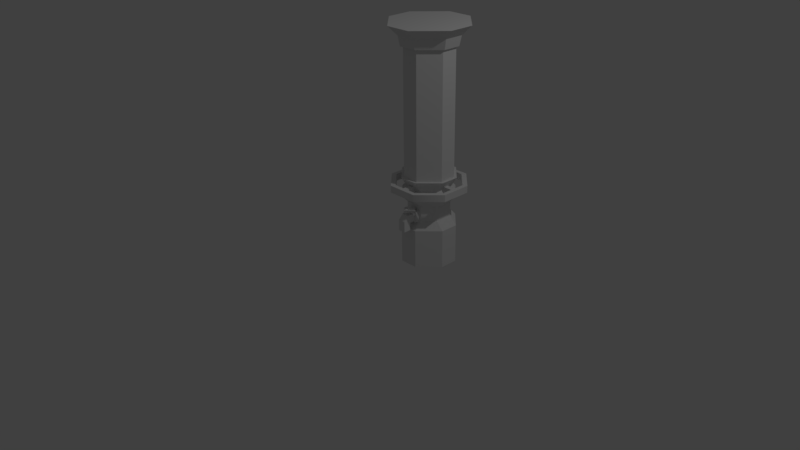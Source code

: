 # Source: tank.blend  (saved by Blender 2.77.0; exported with 4.5.12 LTS)
import bpy
from mathutils import Matrix  # noqa: F401  (used for matrix-valued properties, if any)

bpy.ops.wm.read_factory_settings(use_empty=True)
scene = bpy.context.scene
scene.name = 'Scene'

# ---- collections
col_collection_1 = bpy.data.collections.new('Collection 1'); scene.collection.children.link(col_collection_1)

# ---- materials (node trees are filled in below, after node groups)
mat_tank = bpy.data.materials.new('tank')
mat_tank.alpha_threshold = 0.0
mat_tank.use_transparent_shadow = False
mat_tank.roughness = 0.5

# ---- material node trees

# ---- world
world_world = bpy.data.worlds.new('World'); scene.world = world_world
world_world.color = (0.05088, 0.05088, 0.05088)
world_world.use_sun_shadow = False
world_world.sun_shadow_jitter_overblur = 0.0
world_world.cycles.sampling_method = 'MANUAL'

# ---- cameras
cam_camera = bpy.data.cameras.new('Camera')
cam_camera.clip_end = 100.0
cam_camera.lens = 35.0
cam_camera.sensor_width = 32.0
cam_camera.sensor_height = 18.0
cam_camera.ortho_scale = 7.314
cam_camera.dof.focus_distance = 0.0
cam_camera.dof.aperture_fstop = 128.0

# ---- lights
light_lamp = bpy.data.lights.new('Lamp', 'POINT')
light_lamp.transmission_factor = 0.0
light_lamp.cutoff_distance = 30.0
light_lamp.energy = 100.0
light_lamp.shadow_buffer_clip_start = 1.001
light_lamp.shadow_soft_size = 0.1
light_lamp.shadow_maximum_resolution = 0.006
light_lamp.use_absolute_resolution = True

# ---- meshes
me_redtankfaucet = bpy.data.meshes.new('redTankFaucet')
me_redtankfaucet.from_pydata([(0.4926, 0.7419, -0.1245), (0.4926, 0.7419, -0.1745), (0.5426, 0.7419, -0.1745), (0.5426, 0.7419, -0.1245), (0.5026, 0.7865, -0.1345), (0.5326, 0.7865, -0.1345), (0.5326, 0.7865, -0.1645), (0.5026, 0.7865, -0.1645), (0.4926, 0.7419, -0.0745), (0.5426, 0.7419, -0.0745), (0.5426, 0.7665, -0.0745), (0.4926, 0.7665, -0.0745), (0.5926, 0.7419, -0.1245), (0.5926, 0.7419, -0.1745), (0.5926, 0.7665, -0.1745), (0.5926, 0.7665, -0.1245), (0.5426, 0.7419, -0.2245), (0.4926, 0.7419, -0.2245), (0.4926, 0.7665, -0.2245), (0.5426, 0.7665, -0.2245), (0.4426, 0.7419, -0.1745), (0.4426, 0.7419, -0.1245), (0.4426, 0.7665, -0.1245), (0.4426, 0.7665, -0.1745), (0.5426, 0.7665, -0.1245), (0.4926, 0.7665, -0.1245), (0.5426, 0.7665, -0.1745), (0.4926, 0.7665, -0.1745), (0.5326, 0.7665, -0.1345), (0.5026, 0.7665, -0.1345), (0.5326, 0.7665, -0.1645), (0.5026, 0.7665, -0.1645), (0.3818, 2.752, -0.1455), (0.1455, 2.752, -0.3818), (0.3818, 2.752, -0.3818), (0.6182, 2.752, -0.1455), (0.6182, 2.752, -0.3818), (0.8545, 2.752, -0.3818), (0.8545, 2.752, -0.6182), (0.6182, 2.752, -0.6182), (0.3818, 2.752, -0.6182), (0.1455, 2.752, -0.6182), (0.6182, 2.752, -0.8545), (0.3818, 2.752, -0.8545), (0.3725, 2.88, -0.1174), (0.1174, 2.88, -0.3725), (0.8826, 2.88, -0.3725), (0.6275, 2.88, -0.1174), (0.8826, 2.88, -0.6275), (0.1174, 2.88, -0.6275), (0.6275, 2.88, -0.8826), (0.3725, 2.88, -0.8826), (0.3333, 3.0, 0.0001), (-0.0001, 3.0, -0.3333), (1.0, 3.0, -0.3333), (0.6667, 3.0, 0.0001), (1.0, 3.0, -0.6667), (-0.0001, 3.0, -0.6667), (0.6667, 3.0, -1.0), (0.3333, 3.0, -1.0), (0.6667, 3.0, -0.3333), (0.3333, 3.0, -0.3333), (0.3333, 3.0, -0.6667), (0.6667, 3.0, -0.6667), (0.5391, 0.9539, -0.0386), (0.5391, 1.045, -0.0386), (0.4611, 1.045, -0.0384), (0.4611, 0.9539, -0.0384), (0.6947, 0.9539, -0.0388), (0.9612, 0.9539, -0.3053), (0.9612, 1.045, -0.3053), (0.6947, 1.045, -0.0388), (0.9616, 0.9539, -0.5385), (0.9616, 1.045, -0.5385), (0.9614, 1.045, -0.4612), (0.9614, 0.9539, -0.4612), (0.9618, 0.9539, -0.6943), (0.6943, 0.9539, -0.9618), (0.6943, 1.045, -0.9618), (0.9618, 1.045, -0.6943), (0.4609, 0.9539, -0.9615), (0.4609, 1.045, -0.9615), (0.5389, 1.045, -0.9617), (0.5389, 0.9539, -0.9617), (0.3053, 0.9539, -0.9613), (0.0387, 0.9539, -0.6947), (0.0387, 1.045, -0.6947), (0.3053, 1.045, -0.9613), (0.0384, 0.9539, -0.4614), (0.0384, 1.045, -0.4614), (0.0385, 1.045, -0.5387), (0.0385, 0.9539, -0.5387), (0.0383, 0.9539, -0.3056), (0.3056, 0.9539, -0.0383), (0.3056, 1.045, -0.0383), (0.0383, 1.045, -0.3056), (0.0941, 0.9539, -0.3352), (0.3352, 0.9539, -0.0941), (0.0943, 0.9539, -0.5329), (0.0942, 0.9539, -0.4673), (0.3348, 0.9539, -0.9056), (0.0944, 0.9539, -0.6652), (0.5329, 0.9539, -0.9059), (0.4668, 0.9539, -0.9057), (0.906, 0.9539, -0.6647), (0.6647, 0.9539, -0.906), (0.9057, 0.9539, -0.467), (0.9058, 0.9539, -0.5326), (0.6653, 0.9539, -0.0944), (0.9056, 0.9539, -0.3347), (0.4671, 0.9539, -0.0942), (0.5332, 0.9539, -0.0943), (0.3352, 1.045, -0.0941), (0.0941, 1.045, -0.3352), (0.5332, 1.045, -0.0943), (0.4671, 1.045, -0.0942), (0.9056, 1.045, -0.3347), (0.6653, 1.045, -0.0944), (0.9058, 1.045, -0.5326), (0.9057, 1.045, -0.467), (0.6647, 1.045, -0.906), (0.906, 1.045, -0.6647), (0.4668, 1.045, -0.9057), (0.5329, 1.045, -0.9059), (0.0944, 1.045, -0.6652), (0.3348, 1.045, -0.9056), (0.0942, 1.045, -0.4673), (0.0943, 1.045, -0.5329), (0.5331, 0.9539, -0.6249), (0.467, 0.9539, -0.6247), (0.5331, 1.045, -0.6249), (0.467, 1.045, -0.6247), (0.6247, 0.9539, -0.4672), (0.6248, 0.9539, -0.5328), (0.6247, 1.045, -0.4672), (0.6248, 1.045, -0.5328), (0.4669, 0.9539, -0.3752), (0.5331, 0.9539, -0.3753), (0.4669, 1.045, -0.3752), (0.5331, 1.045, -0.3753), (0.3753, 0.9539, -0.5328), (0.3752, 0.9539, -0.4672), (0.3753, 1.045, -0.5328), (0.3752, 1.045, -0.4672), (0.3934, 1.128, -0.1803), (0.3934, 2.77, -0.1803), (0.1803, 2.77, -0.3934), (0.1803, 1.128, -0.3934), (0.8197, 1.128, -0.3934), (0.8197, 2.77, -0.3934), (0.6066, 2.77, -0.1803), (0.6066, 1.128, -0.1803), (0.8197, 1.128, -0.6066), (0.8197, 2.77, -0.6066), (0.1803, 2.77, -0.6066), (0.1803, 1.128, -0.6066), (0.6066, 1.128, -0.8197), (0.6066, 2.77, -0.8197), (0.3934, 1.128, -0.8197), (0.3934, 2.77, -0.8197), (0.1455, 0.0, -0.3818), (0.3818, 0.0, -0.3818), (0.3818, 0.0, -0.1455), (0.6182, 0.0, -0.3818), (0.6182, 0.0, -0.1455), (0.8545, 0.0, -0.3818), (0.1455, 0.0, -0.6182), (0.3818, 0.0, -0.6182), (0.6182, 0.0, -0.6182), (0.8545, 0.0, -0.6182), (0.3818, 0.0, -0.8545), (0.6182, 0.0, -0.8545), (0.6169, 0.7972, -0.2459), (0.3831, 0.7972, -0.2459), (0.3833, 0.607, -0.2463), (0.6167, 0.607, -0.2463), (0.7541, 0.7972, -0.3822), (0.7537, 0.607, -0.3824), (0.7541, 0.7972, -0.6178), (0.7537, 0.607, -0.6176), (0.6169, 0.7972, -0.7541), (0.6167, 0.607, -0.7537), (0.3831, 0.7972, -0.7541), (0.3833, 0.607, -0.7537), (0.2459, 0.7972, -0.6178), (0.2463, 0.607, -0.6176), (0.2459, 0.7972, -0.3822), (0.2463, 0.607, -0.3824), (0.6182, 1.141, -0.1455), (0.3818, 1.141, -0.1455), (0.3831, 0.9936, -0.2433), (0.6169, 0.9936, -0.2433), (0.3818, 0.8954, -0.1455), (0.6182, 0.8954, -0.1455), (0.6182, 0.5001, -0.1455), (0.3818, 0.5001, -0.1455), (0.8545, 1.141, -0.3818), (0.7567, 0.9936, -0.381), (0.8545, 0.8954, -0.3818), (0.8545, 0.5001, -0.3818), (0.8545, 1.141, -0.6182), (0.7567, 0.9936, -0.619), (0.8545, 0.8954, -0.6182), (0.8545, 0.5001, -0.6182), (0.6182, 1.141, -0.8545), (0.6169, 0.9936, -0.7567), (0.6182, 0.8954, -0.8545), (0.6182, 0.5001, -0.8545), (0.3818, 1.141, -0.8545), (0.3831, 0.9936, -0.7567), (0.3818, 0.8954, -0.8545), (0.3818, 0.5001, -0.8545), (0.1455, 1.141, -0.6182), (0.2433, 0.9936, -0.619), (0.1455, 0.8954, -0.6182), (0.1455, 0.5001, -0.6182), (0.1455, 1.141, -0.3818), (0.2433, 0.9936, -0.381), (0.1455, 0.8954, -0.3818), (0.1455, 0.5001, -0.3818), (0.3818, 1.141, -0.3818), (0.6182, 1.141, -0.3818), (0.6182, 1.141, -0.6182), (0.3818, 1.141, -0.6182), (0.47, 0.6093, -0.1884), (0.5662, 0.6093, -0.1884), (0.5662, 0.6093, -0.11), (0.47, 0.6093, -0.11), (0.5373, 0.7605, -0.13), (0.5373, 0.7605, -0.1684), (0.4989, 0.7605, -0.1684), (0.4989, 0.7605, -0.13), (0.47, 0.6496, -0.0146), (0.5662, 0.6496, -0.0146), (0.5662, 0.7105, -0.0739), (0.47, 0.7105, -0.0739), (0.5662, 0.7105, -0.1884), (0.4502, 0.59, -0.1884), (0.4502, 0.7299, -0.1884), (0.4502, 0.7299, -0.2668), (0.4502, 0.59, -0.2668), (0.47, 0.5093, -0.11), (0.5662, 0.5093, -0.11), (0.5662, 0.5093, -0.0146), (0.47, 0.5093, -0.0146), (0.586, 0.59, -0.2668), (0.586, 0.59, -0.1884), (0.586, 0.7299, -0.2668), (0.586, 0.7299, -0.1884), (0.47, 0.7105, -0.1884), (0.5373, 0.7105, -0.1684), (0.5373, 0.7105, -0.13), (0.4989, 0.7105, -0.1684), (0.4989, 0.7105, -0.13)], [], [(0, 1, 2), (2, 3, 0), (4, 5, 6), (6, 7, 4), (8, 9, 10), (10, 11, 8), (12, 13, 14), (14, 15, 12), (16, 17, 18), (18, 19, 16), (20, 21, 22), (22, 23, 20), (0, 3, 9), (9, 8, 0), (3, 24, 10), (10, 9, 3), (24, 25, 11), (11, 10, 24), (25, 0, 8), (8, 11, 25), (3, 2, 13), (13, 12, 3), (2, 26, 14), (14, 13, 2), (26, 24, 15), (15, 14, 26), (24, 3, 12), (12, 15, 24), (2, 1, 17), (17, 16, 2), (1, 27, 18), (18, 17, 1), (27, 26, 19), (19, 18, 27), (26, 2, 16), (16, 19, 26), (1, 0, 21), (21, 20, 1), (0, 25, 22), (22, 21, 0), (25, 27, 23), (23, 22, 25), (27, 1, 20), (20, 23, 27), (25, 24, 28), (28, 29, 25), (24, 26, 30), (30, 28, 24), (26, 27, 31), (31, 30, 26), (27, 25, 29), (29, 31, 27), (29, 28, 5), (5, 4, 29), (28, 30, 6), (6, 5, 28), (30, 31, 7), (7, 6, 30), (31, 29, 4), (4, 7, 31), (32, 33, 34), (35, 36, 37), (32, 34, 36), (36, 35, 32), (38, 37, 36), (36, 39, 38), (39, 36, 34), (34, 40, 39), (40, 34, 33), (33, 41, 40), (38, 39, 42), (42, 39, 40), (40, 43, 42), (40, 41, 43), (32, 44, 45), (45, 33, 32), (37, 46, 47), (47, 35, 37), (35, 47, 44), (44, 32, 35), (38, 48, 46), (46, 37, 38), (33, 45, 49), (49, 41, 33), (42, 50, 48), (48, 38, 42), (43, 51, 50), (50, 42, 43), (41, 49, 51), (51, 43, 41), (45, 44, 52), (45, 52, 53), (47, 46, 54), (54, 55, 47), (44, 47, 55), (55, 52, 44), (46, 48, 56), (56, 54, 46), (49, 45, 53), (53, 57, 49), (48, 50, 58), (58, 56, 48), (50, 51, 59), (59, 58, 50), (51, 49, 57), (57, 59, 51), (55, 60, 61), (52, 55, 61), (58, 59, 62), (62, 63, 58), (60, 63, 62), (62, 61, 60), (59, 57, 62), (57, 53, 61), (61, 62, 57), (61, 53, 52), (55, 54, 60), (54, 56, 63), (63, 60, 54), (63, 56, 58), (64, 65, 66), (66, 67, 64), (68, 69, 70), (70, 71, 68), (72, 73, 74), (74, 75, 72), (76, 77, 78), (78, 79, 76), (80, 81, 82), (82, 83, 80), (84, 85, 86), (86, 87, 84), (88, 89, 90), (90, 91, 88), (92, 93, 94), (94, 95, 92), (93, 92, 96), (96, 97, 93), (91, 98, 99), (99, 88, 91), (85, 84, 100), (100, 101, 85), (83, 102, 103), (103, 80, 83), (77, 76, 104), (104, 105, 77), (75, 106, 107), (107, 72, 75), (69, 68, 108), (108, 109, 69), (67, 110, 111), (111, 64, 67), (95, 94, 112), (112, 113, 95), (65, 114, 115), (115, 66, 65), (71, 70, 116), (116, 117, 71), (73, 118, 119), (119, 74, 73), (79, 78, 120), (120, 121, 79), (81, 122, 123), (123, 82, 81), (87, 86, 124), (124, 125, 87), (89, 126, 127), (127, 90, 89), (100, 125, 124), (124, 101, 100), (104, 121, 120), (120, 105, 104), (108, 117, 116), (116, 109, 108), (96, 113, 112), (112, 97, 96), (68, 71, 65), (65, 64, 68), (94, 93, 67), (67, 66, 94), (67, 93, 97), (97, 110, 67), (108, 68, 64), (64, 111, 108), (65, 71, 117), (117, 114, 65), (112, 94, 66), (66, 115, 112), (97, 112, 115), (115, 110, 97), (117, 108, 111), (111, 114, 117), (76, 79, 73), (73, 72, 76), (70, 69, 75), (75, 74, 70), (75, 69, 109), (109, 106, 75), (104, 76, 72), (72, 107, 104), (73, 79, 121), (121, 118, 73), (116, 70, 74), (74, 119, 116), (109, 116, 119), (119, 106, 109), (121, 104, 107), (107, 118, 121), (92, 95, 89), (89, 88, 92), (86, 85, 91), (91, 90, 86), (91, 85, 101), (101, 98, 91), (96, 92, 88), (88, 99, 96), (89, 95, 113), (113, 126, 89), (124, 86, 90), (90, 127, 124), (101, 124, 127), (127, 98, 101), (113, 96, 99), (99, 126, 113), (84, 87, 81), (81, 80, 84), (78, 77, 83), (83, 82, 78), (83, 77, 105), (105, 102, 83), (100, 84, 80), (80, 103, 100), (81, 87, 125), (125, 122, 81), (120, 78, 82), (82, 123, 120), (105, 120, 123), (123, 102, 105), (125, 100, 103), (103, 122, 125), (103, 102, 128), (128, 129, 103), (102, 123, 130), (130, 128, 102), (123, 122, 131), (131, 130, 123), (122, 103, 129), (129, 131, 122), (107, 106, 132), (132, 133, 107), (106, 119, 134), (134, 132, 106), (119, 118, 135), (135, 134, 119), (118, 107, 133), (133, 135, 118), (111, 110, 136), (136, 137, 111), (110, 115, 138), (138, 136, 110), (115, 114, 139), (139, 138, 115), (114, 111, 137), (137, 139, 114), (99, 98, 140), (140, 141, 99), (98, 127, 142), (142, 140, 98), (127, 126, 143), (143, 142, 127), (126, 99, 141), (141, 143, 126), (144, 145, 146), (146, 147, 144), (148, 149, 150), (150, 151, 148), (151, 150, 145), (145, 144, 151), (152, 153, 149), (149, 148, 152), (147, 146, 154), (154, 155, 147), (156, 157, 153), (153, 152, 156), (158, 159, 157), (157, 156, 158), (155, 154, 159), (159, 158, 155), (160, 161, 162), (162, 161, 163), (163, 164, 162), (163, 165, 164), (160, 166, 167), (167, 161, 160), (161, 167, 168), (168, 163, 161), (163, 168, 169), (169, 165, 163), (166, 170, 167), (167, 170, 171), (171, 168, 167), (168, 171, 169), (172, 173, 174), (174, 175, 172), (176, 172, 175), (175, 177, 176), (178, 176, 177), (177, 179, 178), (180, 178, 179), (179, 181, 180), (182, 180, 181), (181, 183, 182), (184, 182, 183), (183, 185, 184), (186, 184, 185), (185, 187, 186), (173, 186, 187), (187, 174, 173), (188, 189, 190), (190, 191, 188), (191, 190, 192), (192, 193, 191), (193, 192, 173), (173, 172, 193), (162, 164, 194), (194, 195, 162), (195, 194, 175), (175, 174, 195), (196, 188, 191), (191, 197, 196), (197, 191, 193), (193, 198, 197), (198, 193, 172), (172, 176, 198), (164, 165, 199), (199, 194, 164), (194, 199, 177), (177, 175, 194), (200, 196, 197), (197, 201, 200), (201, 197, 198), (198, 202, 201), (202, 198, 176), (176, 178, 202), (165, 169, 203), (203, 199, 165), (199, 203, 179), (179, 177, 199), (204, 200, 201), (201, 205, 204), (205, 201, 202), (202, 206, 205), (206, 202, 178), (178, 180, 206), (169, 171, 207), (207, 203, 169), (203, 207, 181), (181, 179, 203), (208, 204, 205), (205, 209, 208), (209, 205, 206), (206, 210, 209), (210, 206, 180), (180, 182, 210), (171, 170, 211), (211, 207, 171), (207, 211, 183), (183, 181, 207), (212, 208, 209), (209, 213, 212), (213, 209, 210), (210, 214, 213), (214, 210, 182), (182, 184, 214), (170, 166, 215), (215, 211, 170), (211, 215, 185), (185, 183, 211), (216, 212, 213), (213, 217, 216), (217, 213, 214), (214, 218, 217), (218, 214, 184), (184, 186, 218), (166, 160, 219), (219, 215, 166), (215, 219, 187), (187, 185, 215), (189, 216, 217), (217, 190, 189), (190, 217, 218), (218, 192, 190), (192, 218, 186), (186, 173, 192), (160, 162, 195), (195, 219, 160), (219, 195, 174), (174, 187, 219), (189, 220, 216), (188, 196, 221), (189, 188, 221), (221, 220, 189), (200, 222, 221), (221, 196, 200), (222, 223, 220), (220, 221, 222), (223, 212, 216), (216, 220, 223), (200, 204, 222), (204, 208, 223), (223, 222, 204), (223, 208, 212), (224, 225, 226), (226, 227, 224), (228, 229, 230), (230, 231, 228), (232, 233, 234), (234, 235, 232), (225, 236, 234), (234, 226, 225), (237, 238, 239), (239, 240, 237), (241, 242, 243), (243, 244, 241), (226, 234, 233), (235, 227, 232), (227, 226, 242), (242, 241, 227), (226, 233, 243), (243, 242, 226), (233, 232, 244), (244, 243, 233), (232, 227, 241), (241, 244, 232), (240, 245, 246), (246, 237, 240), (247, 239, 238), (238, 248, 247), (245, 247, 248), (248, 246, 245), (227, 235, 249), (249, 224, 227), (225, 224, 237), (237, 246, 225), (224, 249, 238), (238, 237, 224), (249, 236, 248), (248, 238, 249), (236, 225, 246), (246, 248, 236), (234, 236, 250), (250, 251, 234), (236, 249, 252), (252, 250, 236), (249, 235, 253), (253, 252, 249), (235, 234, 251), (251, 253, 235), (251, 250, 229), (229, 228, 251), (250, 252, 230), (230, 229, 250), (252, 253, 231), (231, 230, 252), (253, 251, 228), (228, 231, 253)])
me_redtankfaucet.polygons.foreach_set('use_smooth', [1, 1, 1, 1, 1, 1, 1, 1, 1, 1, 1, 1, 0, 0, 0, 0, 0, 0, 0, 0, 0, 0, 0, 0, 0, 0, 0, 0, 0, 0, 0, 0, 0, 0, 0, 0, 0, 0, 0, 0, 0, 0, 0, 0, 0, 0, 0, 0, 0, 0, 0, 0, 0, 0, 0, 0, 0, 0, 0, 0, 0, 0, 0, 0, 0, 0, 0, 0, 0, 0, 0, 0, 0, 0, 0, 0, 0, 0, 0, 0, 0, 0, 0, 0, 0, 0, 0, 0, 0, 0, 0, 0, 0, 0, 0, 0, 0, 0, 0, 0, 0, 0, 0, 0, 0, 0, 0, 0, 0, 0, 0, 0, 0, 0, 0, 0, 0, 0, 0, 0, 1, 1, 1, 1, 1, 1, 1, 1, 1, 1, 1, 1, 1, 1, 1, 1, 0, 0, 0, 0, 0, 0, 0, 0, 0, 0, 0, 0, 0, 0, 0, 0, 0, 0, 0, 0, 0, 0, 0, 0, 0, 0, 0, 0, 0, 0, 0, 0, 0, 0, 0, 0, 0, 0, 0, 0, 1, 1, 1, 1, 0, 0, 0, 0, 0, 0, 0, 0, 0, 0, 0, 0, 1, 1, 1, 1, 0, 0, 0, 0, 0, 0, 0, 0, 0, 0, 0, 0, 1, 1, 1, 1, 0, 0, 0, 0, 0, 0, 0, 0, 0, 0, 0, 0, 1, 1, 1, 1, 0, 0, 0, 0, 0, 0, 0, 0, 0, 0, 0, 0, 0, 0, 0, 0, 0, 0, 0, 0, 0, 0, 0, 0, 0, 0, 0, 0, 0, 0, 0, 0, 0, 0, 0, 0, 0, 0, 0, 0, 0, 0, 0, 0, 0, 0, 0, 0, 0, 0, 0, 0, 0, 0, 0, 0, 0, 0, 0, 0, 0, 0, 0, 0, 0, 0, 0, 0, 0, 0, 0, 0, 0, 0, 0, 0, 0, 0, 0, 0, 0, 0, 0, 0, 0, 0, 0, 0, 0, 0, 0, 0, 0, 0, 0, 0, 0, 0, 0, 0, 0, 0, 0, 0, 0, 0, 0, 0, 0, 0, 0, 0, 0, 0, 0, 0, 0, 0, 0, 0, 0, 0, 0, 0, 0, 0, 0, 0, 0, 0, 0, 0, 0, 0, 0, 0, 0, 0, 0, 0, 0, 0, 0, 0, 0, 0, 0, 0, 0, 0, 0, 0, 0, 0, 0, 0, 0, 0, 0, 0, 0, 0, 0, 0, 0, 0, 0, 0, 0, 0, 0, 0, 0, 0, 0, 0, 0, 0, 0, 0, 0, 0, 0, 0, 0, 0, 0, 0, 0, 0, 0, 0, 0, 0, 0, 0, 0, 0, 0, 0, 0, 0, 0, 0, 0, 0, 0, 0, 0, 0, 0, 0, 0, 0, 0, 0, 0, 0, 0, 0, 0, 0, 0, 0, 0, 0, 0, 0, 0, 0, 0, 0, 0, 0, 0, 0, 0, 0])
_k = set([(0, 1), (0, 3), (1, 2), (2, 3), (4, 5), (4, 7), (5, 6), (6, 7), (8, 9), (8, 11), (9, 10), (10, 11), (12, 13), (12, 15), (13, 14), (14, 15), (16, 17), (16, 19), (17, 18), (18, 19), (20, 21), (20, 23), (21, 22), (22, 23), (64, 67), (64, 68), (65, 66), (65, 71), (66, 94), (67, 93), (68, 69), (69, 70), (69, 75), (70, 71), (70, 74), (72, 75), (72, 76), (73, 74), (73, 79), (76, 77), (77, 78), (77, 83), (78, 79), (78, 82), (80, 83), (80, 84), (81, 82), (81, 87), (84, 85), (85, 86), (85, 91), (86, 87), (86, 90), (88, 91), (88, 92), (89, 90), (89, 95), (92, 93), (93, 94), (94, 95)])
me_redtankfaucet.attributes.new('sharp_edge', 'BOOLEAN', 'EDGE').data.foreach_set('value', [ (min(e.vertices), max(e.vertices)) in _k for e in me_redtankfaucet.edges])
_uv = me_redtankfaucet.uv_layers.new(name='UVMap')
_uv.uv.foreach_set('vector', [0.5313, 0.4375, 0.5313, 0.4844, 0.4844, 0.4844, 0.4844, 0.4844, 0.4844, 0.4375, 0.5313, 0.4375, 0.5313, 0.5, 0.5625, 0.5, 0.5625, 0.5313, 0.5625, 0.5313, 0.5313, 0.5313, 0.5313, 0.5, 0.4844, 0.4219, 0.5313, 0.4219, 0.5313, 0.4375, 0.5313, 0.4375, 0.4844, 0.4375, 0.4844, 0.4219, 0.4844, 0.4219, 0.5313, 0.4219, 0.5313, 0.4375, 0.5313, 0.4375, 0.4844, 0.4375, 0.4844, 0.4219, 0.4844, 0.4219, 0.5313, 0.4219, 0.5313, 0.4375, 0.5313, 0.4375, 0.4844, 0.4375, 0.4844, 0.4219, 0.4844, 0.4219, 0.5313, 0.4219, 0.5313, 0.4375, 0.5313, 0.4375, 0.4844, 0.4375, 0.4844, 0.4219, 0.5313, 0.4844, 0.4844, 0.4844, 0.4844, 0.4375, 0.4844, 0.4375, 0.5313, 0.4375, 0.5313, 0.4844, 0.5313, 0.4219, 0.5313, 0.4375, 0.4844, 0.4375, 0.4844, 0.4375, 0.4844, 0.4219, 0.5313, 0.4219, 0.5313, 0.4844, 0.4844, 0.4844, 0.4844, 0.4375, 0.4844, 0.4375, 0.5313, 0.4375, 0.5313, 0.4844, 0.4844, 0.4375, 0.4844, 0.4219, 0.5313, 0.4219, 0.5313, 0.4219, 0.5313, 0.4375, 0.4844, 0.4375, 0.5313, 0.4844, 0.4844, 0.4844, 0.4844, 0.4375, 0.4844, 0.4375, 0.5313, 0.4375, 0.5313, 0.4844, 0.5313, 0.4219, 0.5313, 0.4375, 0.4844, 0.4375, 0.4844, 0.4375, 0.4844, 0.4219, 0.5313, 0.4219, 0.5313, 0.4844, 0.4844, 0.4844, 0.4844, 0.4375, 0.4844, 0.4375, 0.5313, 0.4375, 0.5313, 0.4844, 0.4844, 0.4375, 0.4844, 0.4219, 0.5313, 0.4219, 0.5313, 0.4219, 0.5313, 0.4375, 0.4844, 0.4375, 0.5313, 0.4844, 0.4844, 0.4844, 0.4844, 0.4375, 0.4844, 0.4375, 0.5313, 0.4375, 0.5313, 0.4844, 0.5313, 0.4219, 0.5313, 0.4375, 0.4844, 0.4375, 0.4844, 0.4375, 0.4844, 0.4219, 0.5313, 0.4219, 0.5313, 0.4844, 0.4844, 0.4844, 0.4844, 0.4375, 0.4844, 0.4375, 0.5313, 0.4375, 0.5313, 0.4844, 0.4844, 0.4375, 0.4844, 0.4219, 0.5313, 0.4219, 0.5313, 0.4219, 0.5313, 0.4375, 0.4844, 0.4375, 0.5313, 0.4844, 0.4844, 0.4844, 0.4844, 0.4375, 0.4844, 0.4375, 0.5313, 0.4375, 0.5313, 0.4844, 0.5313, 0.4219, 0.5313, 0.4375, 0.4844, 0.4375, 0.4844, 0.4375, 0.4844, 0.4219, 0.5313, 0.4219, 0.5313, 0.4844, 0.4844, 0.4844, 0.4844, 0.4375, 0.4844, 0.4375, 0.5313, 0.4375, 0.5313, 0.4844, 0.5313, 0.5, 0.5313, 0.4844, 0.5625, 0.4844, 0.5625, 0.4844, 0.5625, 0.5, 0.5313, 0.5, 0.4844, 0.4844, 0.5313, 0.4844, 0.5156, 0.5, 0.5156, 0.5, 0.5, 0.5, 0.4844, 0.4844, 0.5313, 0.4844, 0.5313, 0.5313, 0.5156, 0.5156, 0.5156, 0.5156, 0.5156, 0.5, 0.5313, 0.4844, 0.5313, 0.5313, 0.4844, 0.5313, 0.5, 0.5156, 0.5, 0.5156, 0.5156, 0.5156, 0.5313, 0.5313, 0.4844, 0.5313, 0.4844, 0.4844, 0.5, 0.5, 0.5, 0.5, 0.5, 0.5156, 0.4844, 0.5313, 0.5313, 0.4844, 0.5625, 0.4844, 0.5625, 0.5, 0.5625, 0.5, 0.5313, 0.5, 0.5313, 0.4844, 0.5313, 0.4844, 0.5625, 0.4844, 0.5625, 0.5, 0.5625, 0.5, 0.5313, 0.5, 0.5313, 0.4844, 0.5313, 0.4844, 0.5625, 0.4844, 0.5625, 0.5, 0.5625, 0.5, 0.5313, 0.5, 0.5313, 0.4844, 0.5313, 0.4844, 0.5625, 0.4844, 0.5625, 0.5, 0.5625, 0.5, 0.5313, 0.5, 0.5313, 0.4844, 0.2656, 0.5625, 0.4063, 0.7031, 0.2656, 0.7031, 0.1406, 0.5625, 0.1406, 0.7031, 0.0, 0.7031, 0.2656, 0.5625, 0.2656, 0.7031, 0.1406, 0.7031, 0.1406, 0.7031, 0.1406, 0.5625, 0.2656, 0.5625, 0.0, 0.8281, 0.0, 0.7031, 0.1406, 0.7031, 0.1406, 0.7031, 0.1406, 0.8281, 0.0, 0.8281, 0.1406, 0.8281, 0.1406, 0.7031, 0.2656, 0.7031, 0.2656, 0.7031, 0.2656, 0.8281, 0.1406, 0.8281, 0.2656, 0.8281, 0.2656, 0.7031, 0.4063, 0.7031, 0.4063, 0.7031, 0.4063, 0.8281, 0.2656, 0.8281, 0.0, 0.8281, 0.1406, 0.8281, 0.1406, 0.9688, 0.1406, 0.9688, 0.1406, 0.8281, 0.2656, 0.8281, 0.2656, 0.8281, 0.2656, 0.9688, 0.1406, 0.9688, 0.2656, 0.8281, 0.4063, 0.8281, 0.2656, 0.9688, 0.1875, 0.4375, 0.1875, 0.5, 0.0313, 0.5, 0.0313, 0.5, 0.0313, 0.4375, 0.1875, 0.4375, 0.1875, 0.4375, 0.1875, 0.5, 0.0313, 0.5, 0.0313, 0.5, 0.0313, 0.4375, 0.1875, 0.4375, 0.1875, 0.4375, 0.1875, 0.5, 0.0313, 0.5, 0.0313, 0.5, 0.0313, 0.4375, 0.1875, 0.4375, 0.1875, 0.4375, 0.1875, 0.5, 0.0313, 0.5, 0.0313, 0.5, 0.0313, 0.4375, 0.1875, 0.4375, 0.1875, 0.4375, 0.1875, 0.5, 0.0313, 0.5, 0.0313, 0.5, 0.0313, 0.4375, 0.1875, 0.4375, 0.1875, 0.4375, 0.1875, 0.5, 0.0313, 0.5, 0.0313, 0.5, 0.0313, 0.4375, 0.1875, 0.4375, 0.1875, 0.4375, 0.1875, 0.5, 0.0313, 0.5, 0.0313, 0.5, 0.0313, 0.4375, 0.1875, 0.4375, 0.1875, 0.4375, 0.1875, 0.5, 0.0313, 0.5, 0.0313, 0.5, 0.0313, 0.4375, 0.1875, 0.4375, 0.0313, 0.5, 0.1875, 0.5, 0.2188, 0.5625, 0.0313, 0.5, 0.2188, 0.5625, 0.0, 0.5625, 0.0313, 0.5, 0.1875, 0.5, 0.2188, 0.5625, 0.2188, 0.5625, 0.0, 0.5625, 0.0313, 0.5, 0.0313, 0.5, 0.1875, 0.5, 0.2188, 0.5625, 0.2188, 0.5625, 0.0, 0.5625, 0.0313, 0.5, 0.0313, 0.5, 0.1875, 0.5, 0.2188, 0.5625, 0.2188, 0.5625, 0.0, 0.5625, 0.0313, 0.5, 0.0313, 0.5, 0.1875, 0.5, 0.2188, 0.5625, 0.2188, 0.5625, 0.0, 0.5625, 0.0313, 0.5, 0.0313, 0.5, 0.1875, 0.5, 0.2188, 0.5625, 0.2188, 0.5625, 0.0, 0.5625, 0.0313, 0.5, 0.0313, 0.5, 0.1875, 0.5, 0.2188, 0.5625, 0.2188, 0.5625, 0.0, 0.5625, 0.0313, 0.5, 0.0313, 0.5, 0.1875, 0.5, 0.2188, 0.5625, 0.2188, 0.5625, 0.0, 0.5625, 0.0313, 0.5, 0.2656, 0.5625, 0.2656, 0.7031, 0.1406, 0.7031, 0.1406, 0.5625, 0.2656, 0.5625, 0.1406, 0.7031, 0.2656, 0.9688, 0.1406, 0.9688, 0.1406, 0.8281, 0.1406, 0.8281, 0.2656, 0.8281, 0.2656, 0.9688, 0.2656, 0.7031, 0.2656, 0.8281, 0.1406, 0.8281, 0.1406, 0.8281, 0.1406, 0.7031, 0.2656, 0.7031, 0.1406, 0.9688, 0.0, 0.8281, 0.1406, 0.8281, 0.0, 0.8281, 0.0, 0.7031, 0.1406, 0.7031, 0.1406, 0.7031, 0.1406, 0.8281, 0.0, 0.8281, 0.1406, 0.7031, 0.0, 0.7031, 0.1406, 0.5625, 0.2656, 0.5625, 0.4063, 0.7031, 0.2656, 0.7031, 0.4063, 0.7031, 0.4063, 0.8281, 0.2656, 0.8281, 0.2656, 0.8281, 0.2656, 0.7031, 0.4063, 0.7031, 0.2656, 0.8281, 0.4063, 0.8281, 0.2656, 0.9688, 0.2813, 0.0, 0.2813, 0.0625, 0.2344, 0.0625, 0.2344, 0.0625, 0.2344, 0.0, 0.2813, 0.0, 0.1406, 0.0, 0.375, 0.0, 0.375, 0.0625, 0.375, 0.0625, 0.1406, 0.0625, 0.1406, 0.0, 0.2813, 0.0, 0.2813, 0.0625, 0.2344, 0.0625, 0.2344, 0.0625, 0.2344, 0.0, 0.2813, 0.0, 0.1406, 0.0, 0.375, 0.0, 0.375, 0.0625, 0.375, 0.0625, 0.1406, 0.0625, 0.1406, 0.0, 0.2813, 0.0, 0.2813, 0.0625, 0.2344, 0.0625, 0.2344, 0.0625, 0.2344, 0.0, 0.2813, 0.0, 0.1406, 0.0, 0.375, 0.0, 0.375, 0.0625, 0.375, 0.0625, 0.1406, 0.0625, 0.1406, 0.0, 0.2813, 0.0, 0.2813, 0.0625, 0.2344, 0.0625, 0.2344, 0.0625, 0.2344, 0.0, 0.2813, 0.0, 0.1406, 0.0, 0.375, 0.0, 0.375, 0.0625, 0.375, 0.0625, 0.1406, 0.0625, 0.1406, 0.0, 0.375, 0.0625, 0.1406, 0.0625, 0.1563, 0.0, 0.1563, 0.0, 0.3594, 0.0, 0.375, 0.0625, 0.2344, 0.0625, 0.2344, 0.0, 0.2813, 0.0, 0.2813, 0.0, 0.2813, 0.0625, 0.2344, 0.0625, 0.375, 0.0625, 0.1406, 0.0625, 0.1563, 0.0, 0.1563, 0.0, 0.3594, 0.0, 0.375, 0.0625, 0.2344, 0.0625, 0.2344, 0.0, 0.2813, 0.0, 0.2813, 0.0, 0.2813, 0.0625, 0.2344, 0.0625, 0.375, 0.0625, 0.1406, 0.0625, 0.1563, 0.0, 0.1563, 0.0, 0.3594, 0.0, 0.375, 0.0625, 0.2344, 0.0625, 0.2344, 0.0, 0.2813, 0.0, 0.2813, 0.0, 0.2813, 0.0625, 0.2344, 0.0625, 0.375, 0.0625, 0.1406, 0.0625, 0.1563, 0.0, 0.1563, 0.0, 0.3594, 0.0, 0.375, 0.0625, 0.2344, 0.0625, 0.2344, 0.0, 0.2813, 0.0, 0.2813, 0.0, 0.2813, 0.0625, 0.2344, 0.0625, 0.375, 0.0625, 0.1406, 0.0625, 0.1563, 0.0, 0.1563, 0.0, 0.3594, 0.0, 0.375, 0.0625, 0.2344, 0.0625, 0.2344, 0.0, 0.2813, 0.0, 0.2813, 0.0, 0.2813, 0.0625, 0.2344, 0.0625, 0.375, 0.0625, 0.1406, 0.0625, 0.1563, 0.0, 0.1563, 0.0, 0.3594, 0.0, 0.375, 0.0625, 0.2344, 0.0625, 0.2344, 0.0, 0.2813, 0.0, 0.2813, 0.0, 0.2813, 0.0625, 0.2344, 0.0625, 0.375, 0.0625, 0.1406, 0.0625, 0.1563, 0.0, 0.1563, 0.0, 0.3594, 0.0, 0.375, 0.0625, 0.2344, 0.0625, 0.2344, 0.0, 0.2813, 0.0, 0.2813, 0.0, 0.2813, 0.0625, 0.2344, 0.0625, 0.375, 0.0625, 0.1406, 0.0625, 0.1563, 0.0, 0.1563, 0.0, 0.3594, 0.0, 0.375, 0.0625, 0.2344, 0.0625, 0.2344, 0.0, 0.2813, 0.0, 0.2813, 0.0, 0.2813, 0.0625, 0.2344, 0.0625, 0.375, 0.0, 0.375, 0.0625, 0.1406, 0.0625, 0.1406, 0.0625, 0.1406, 0.0, 0.375, 0.0, 0.375, 0.0, 0.375, 0.0625, 0.1406, 0.0625, 0.1406, 0.0625, 0.1406, 0.0, 0.375, 0.0, 0.375, 0.0, 0.375, 0.0625, 0.1406, 0.0625, 0.1406, 0.0625, 0.1406, 0.0, 0.375, 0.0, 0.375, 0.0, 0.375, 0.0625, 0.1406, 0.0625, 0.1406, 0.0625, 0.1406, 0.0, 0.375, 0.0, 0.375, 0.0, 0.375, 0.0625, 0.2813, 0.0625, 0.2813, 0.0625, 0.2813, 0.0, 0.375, 0.0, 0.1406, 0.0625, 0.1406, 0.0, 0.2344, 0.0, 0.2344, 0.0, 0.2344, 0.0625, 0.1406, 0.0625, 0.2344, 0.0625, 0.1406, 0.0625, 0.1563, 0.0, 0.1563, 0.0, 0.2344, 0.0, 0.2344, 0.0625, 0.3594, 0.0, 0.375, 0.0625, 0.2813, 0.0625, 0.2813, 0.0625, 0.2813, 0.0, 0.3594, 0.0, 0.2344, 0.0625, 0.1406, 0.0625, 0.1563, 0.0, 0.1563, 0.0, 0.2344, 0.0, 0.2344, 0.0625, 0.3594, 0.0, 0.375, 0.0625, 0.2813, 0.0625, 0.2813, 0.0625, 0.2813, 0.0, 0.3594, 0.0, 0.375, 0.0, 0.375, 0.0625, 0.2813, 0.0625, 0.2813, 0.0625, 0.2813, 0.0, 0.375, 0.0, 0.1406, 0.0625, 0.1406, 0.0, 0.2344, 0.0, 0.2344, 0.0, 0.2344, 0.0625, 0.1406, 0.0625, 0.375, 0.0, 0.375, 0.0625, 0.2813, 0.0625, 0.2813, 0.0625, 0.2813, 0.0, 0.375, 0.0, 0.1406, 0.0625, 0.1406, 0.0, 0.2344, 0.0, 0.2344, 0.0, 0.2344, 0.0625, 0.1406, 0.0625, 0.2344, 0.0625, 0.1406, 0.0625, 0.1563, 0.0, 0.1563, 0.0, 0.2344, 0.0, 0.2344, 0.0625, 0.3594, 0.0, 0.375, 0.0625, 0.2813, 0.0625, 0.2813, 0.0625, 0.2813, 0.0, 0.3594, 0.0, 0.2344, 0.0625, 0.1406, 0.0625, 0.1563, 0.0, 0.1563, 0.0, 0.2344, 0.0, 0.2344, 0.0625, 0.3594, 0.0, 0.375, 0.0625, 0.2813, 0.0625, 0.2813, 0.0625, 0.2813, 0.0, 0.3594, 0.0, 0.375, 0.0, 0.375, 0.0625, 0.2813, 0.0625, 0.2813, 0.0625, 0.2813, 0.0, 0.375, 0.0, 0.1406, 0.0625, 0.1406, 0.0, 0.2344, 0.0, 0.2344, 0.0, 0.2344, 0.0625, 0.1406, 0.0625, 0.375, 0.0, 0.375, 0.0625, 0.2813, 0.0625, 0.2813, 0.0625, 0.2813, 0.0, 0.375, 0.0, 0.1406, 0.0625, 0.1406, 0.0, 0.2344, 0.0, 0.2344, 0.0, 0.2344, 0.0625, 0.1406, 0.0625, 0.2344, 0.0625, 0.1406, 0.0625, 0.1563, 0.0, 0.1563, 0.0, 0.2344, 0.0, 0.2344, 0.0625, 0.3594, 0.0, 0.375, 0.0625, 0.2813, 0.0625, 0.2813, 0.0625, 0.2813, 0.0, 0.3594, 0.0, 0.2344, 0.0625, 0.1406, 0.0625, 0.1563, 0.0, 0.1563, 0.0, 0.2344, 0.0, 0.2344, 0.0625, 0.3594, 0.0, 0.375, 0.0625, 0.2813, 0.0625, 0.2813, 0.0625, 0.2813, 0.0, 0.3594, 0.0, 0.375, 0.0, 0.375, 0.0625, 0.2813, 0.0625, 0.2813, 0.0625, 0.2813, 0.0, 0.375, 0.0, 0.1406, 0.0625, 0.1406, 0.0, 0.2344, 0.0, 0.2344, 0.0, 0.2344, 0.0625, 0.1406, 0.0625, 0.375, 0.0, 0.375, 0.0625, 0.2813, 0.0625, 0.2813, 0.0625, 0.2813, 0.0, 0.375, 0.0, 0.1406, 0.0625, 0.1406, 0.0, 0.2344, 0.0, 0.2344, 0.0, 0.2344, 0.0625, 0.1406, 0.0625, 0.2344, 0.0625, 0.1406, 0.0625, 0.1563, 0.0, 0.1563, 0.0, 0.2344, 0.0, 0.2344, 0.0625, 0.3594, 0.0, 0.375, 0.0625, 0.2813, 0.0625, 0.2813, 0.0625, 0.2813, 0.0, 0.3594, 0.0, 0.2344, 0.0625, 0.1406, 0.0625, 0.1563, 0.0, 0.1563, 0.0, 0.2344, 0.0, 0.2344, 0.0625, 0.3594, 0.0, 0.375, 0.0625, 0.2813, 0.0625, 0.2813, 0.0625, 0.2813, 0.0, 0.3594, 0.0, 0.375, 0.0, 0.375, 0.0625, 0.2813, 0.0625, 0.2813, 0.0625, 0.2813, 0.0, 0.375, 0.0, 0.1406, 0.0625, 0.1406, 0.0, 0.2344, 0.0, 0.2344, 0.0, 0.2344, 0.0625, 0.1406, 0.0625, 0.1406, 0.0625, 0.1406, 0.0, 0.375, 0.0, 0.375, 0.0, 0.375, 0.0625, 0.1406, 0.0625, 0.375, 0.0, 0.375, 0.0625, 0.1406, 0.0625, 0.1406, 0.0625, 0.1406, 0.0, 0.375, 0.0, 0.1406, 0.0625, 0.1406, 0.0, 0.375, 0.0, 0.375, 0.0, 0.375, 0.0625, 0.1406, 0.0625, 0.1406, 0.0625, 0.1406, 0.0, 0.375, 0.0, 0.375, 0.0, 0.375, 0.0625, 0.1406, 0.0625, 0.1406, 0.0625, 0.1406, 0.0, 0.375, 0.0, 0.375, 0.0, 0.375, 0.0625, 0.1406, 0.0625, 0.375, 0.0, 0.375, 0.0625, 0.1406, 0.0625, 0.1406, 0.0625, 0.1406, 0.0, 0.375, 0.0, 0.375, 0.0, 0.375, 0.0625, 0.1406, 0.0625, 0.1406, 0.0625, 0.1406, 0.0, 0.375, 0.0, 0.1406, 0.0625, 0.1406, 0.0, 0.375, 0.0, 0.375, 0.0, 0.375, 0.0625, 0.1406, 0.0625, 0.375, 0.0, 0.375, 0.0625, 0.1406, 0.0625, 0.1406, 0.0625, 0.1406, 0.0, 0.375, 0.0, 0.375, 0.0, 0.375, 0.0625, 0.1406, 0.0625, 0.1406, 0.0625, 0.1406, 0.0, 0.375, 0.0, 0.375, 0.0, 0.375, 0.0625, 0.1406, 0.0625, 0.1406, 0.0625, 0.1406, 0.0, 0.375, 0.0, 0.1406, 0.0625, 0.1406, 0.0, 0.375, 0.0, 0.375, 0.0, 0.375, 0.0625, 0.1406, 0.0625, 0.375, 0.0, 0.375, 0.0625, 0.1406, 0.0625, 0.1406, 0.0625, 0.1406, 0.0, 0.375, 0.0, 0.375, 0.0, 0.375, 0.0625, 0.1406, 0.0625, 0.1406, 0.0625, 0.1406, 0.0, 0.375, 0.0, 0.1406, 0.0625, 0.1406, 0.0, 0.375, 0.0, 0.375, 0.0, 0.375, 0.0625, 0.1406, 0.0625, 0.1406, 0.0625, 0.1406, 0.0, 0.375, 0.0, 0.375, 0.0, 0.375, 0.0625, 0.1406, 0.0625, 1.0, 0.0, 1.0, 0.8438, 0.8281, 0.8438, 0.8281, 0.8438, 0.8281, 0.0, 1.0, 0.0, 1.0, 0.0, 1.0, 0.8438, 0.8281, 0.8438, 0.8281, 0.8438, 0.8281, 0.0, 1.0, 0.0, 0.8281, 0.0, 0.8281, 0.8438, 0.7031, 0.8438, 0.7031, 0.8438, 0.7031, 0.0, 0.8281, 0.0, 0.8281, 0.0, 0.8281, 0.8438, 0.7031, 0.8438, 0.7031, 0.8438, 0.7031, 0.0, 0.8281, 0.0, 0.8281, 0.0, 0.8281, 0.8438, 0.7031, 0.8438, 0.7031, 0.8438, 0.7031, 0.0, 0.8281, 0.0, 1.0, 0.0, 1.0, 0.8438, 0.8281, 0.8438, 0.8281, 0.8438, 0.8281, 0.0, 1.0, 0.0, 0.8281, 0.0, 0.8281, 0.8438, 0.7031, 0.8438, 0.7031, 0.8438, 0.7031, 0.0, 0.8281, 0.0, 1.0, 0.0, 1.0, 0.8438, 0.8281, 0.8438, 0.8281, 0.8438, 0.8281, 0.0, 1.0, 0.0, 0.4063, 0.7031, 0.2656, 0.7031, 0.2656, 0.5625, 0.2656, 0.5625, 0.2656, 0.7031, 0.1406, 0.7031, 0.1406, 0.7031, 0.1406, 0.5625, 0.2656, 0.5625, 0.1406, 0.7031, 0.0, 0.7031, 0.1406, 0.5625, 0.4063, 0.7031, 0.4063, 0.8281, 0.2656, 0.8281, 0.2656, 0.8281, 0.2656, 0.7031, 0.4063, 0.7031, 0.2656, 0.7031, 0.2656, 0.8281, 0.1406, 0.8281, 0.1406, 0.8281, 0.1406, 0.7031, 0.2656, 0.7031, 0.1406, 0.7031, 0.1406, 0.8281, 0.0, 0.8281, 0.0, 0.8281, 0.0, 0.7031, 0.1406, 0.7031, 0.4063, 0.8281, 0.2656, 0.9688, 0.2656, 0.8281, 0.2656, 0.8281, 0.2656, 0.9688, 0.1406, 0.9688, 0.1406, 0.9688, 0.1406, 0.8281, 0.2656, 0.8281, 0.1406, 0.8281, 0.1406, 0.9688, 0.0, 0.8281, 0.1094, 0.3438, 0.0, 0.3438, 0.0, 0.2344, 0.0, 0.2344, 0.1094, 0.2344, 0.1094, 0.3438, 0.1094, 0.3438, 0.0, 0.3438, 0.0, 0.2344, 0.0, 0.2344, 0.1094, 0.2344, 0.1094, 0.3438, 0.1094, 0.3438, 0.0, 0.3438, 0.0, 0.2344, 0.0, 0.2344, 0.1094, 0.2344, 0.1094, 0.3438, 0.1094, 0.3438, 0.0, 0.3438, 0.0, 0.2344, 0.0, 0.2344, 0.1094, 0.2344, 0.1094, 0.3438, 0.1094, 0.3438, 0.0, 0.3438, 0.0, 0.2344, 0.0, 0.2344, 0.1094, 0.2344, 0.1094, 0.3438, 0.1094, 0.3438, 0.0, 0.3438, 0.0, 0.2344, 0.0, 0.2344, 0.1094, 0.2344, 0.1094, 0.3438, 0.1094, 0.3438, 0.0, 0.3438, 0.0, 0.2344, 0.0, 0.2344, 0.1094, 0.2344, 0.1094, 0.3438, 0.1094, 0.3438, 0.0, 0.3438, 0.0, 0.2344, 0.0, 0.2344, 0.1094, 0.2344, 0.1094, 0.3438, 0.1094, 0.4375, 0.0, 0.4375, 0.0, 0.3438, 0.0, 0.3438, 0.1094, 0.3438, 0.1094, 0.4375, 0.1094, 0.4375, 0.0, 0.4375, 0.0, 0.3438, 0.0, 0.3438, 0.1094, 0.3438, 0.1094, 0.4375, 0.1094, 0.4375, 0.0, 0.4375, 0.0, 0.3438, 0.0, 0.3438, 0.1094, 0.3438, 0.1094, 0.4375, 0.5469, 0.0, 0.6875, 0.0, 0.6875, 0.2344, 0.6875, 0.2344, 0.5469, 0.2344, 0.5469, 0.0, 0.0, 0.3438, 0.1094, 0.3438, 0.1094, 0.4375, 0.1094, 0.4375, 0.0, 0.4375, 0.0, 0.3438, 0.1094, 0.4375, 0.0, 0.4375, 0.0156, 0.3438, 0.0156, 0.3438, 0.0938, 0.3438, 0.1094, 0.4375, 0.0938, 0.4375, 0.0156, 0.4375, 0.0, 0.3438, 0.0, 0.3438, 0.1094, 0.3438, 0.0938, 0.4375, 0.1094, 0.4375, 0.0, 0.4375, 0.0156, 0.3438, 0.0156, 0.3438, 0.0938, 0.3438, 0.1094, 0.4375, 0.0, 0.0, 0.1406, 0.0, 0.1406, 0.2344, 0.1406, 0.2344, 0.0, 0.2344, 0.0, 0.0, 0.0, 0.3438, 0.1094, 0.3438, 0.0938, 0.4375, 0.0938, 0.4375, 0.0156, 0.4375, 0.0, 0.3438, 0.1094, 0.4375, 0.0, 0.4375, 0.0, 0.3438, 0.0, 0.3438, 0.1094, 0.3438, 0.1094, 0.4375, 0.1094, 0.4375, 0.0, 0.4375, 0.0, 0.3438, 0.0, 0.3438, 0.1094, 0.3438, 0.1094, 0.4375, 0.1094, 0.4375, 0.0, 0.4375, 0.0, 0.3438, 0.0, 0.3438, 0.1094, 0.3438, 0.1094, 0.4375, 0.6875, 0.0, 0.5469, 0.0, 0.5469, 0.2344, 0.5469, 0.2344, 0.6875, 0.2344, 0.6875, 0.0, 0.0, 0.3438, 0.1094, 0.3438, 0.1094, 0.4375, 0.1094, 0.4375, 0.0, 0.4375, 0.0, 0.3438, 0.1094, 0.4375, 0.0, 0.4375, 0.0156, 0.3438, 0.0156, 0.3438, 0.0938, 0.3438, 0.1094, 0.4375, 0.0938, 0.4375, 0.0156, 0.4375, 0.0, 0.3438, 0.0, 0.3438, 0.1094, 0.3438, 0.0938, 0.4375, 0.1094, 0.4375, 0.0, 0.4375, 0.0156, 0.3438, 0.0156, 0.3438, 0.0938, 0.3438, 0.1094, 0.4375, 0.1406, 0.0, 0.0, 0.0, 0.0, 0.2344, 0.0, 0.2344, 0.1406, 0.2344, 0.1406, 0.0, 0.0, 0.3438, 0.1094, 0.3438, 0.0938, 0.4375, 0.0938, 0.4375, 0.0156, 0.4375, 0.0, 0.3438, 0.1094, 0.4375, 0.0, 0.4375, 0.0, 0.3438, 0.0, 0.3438, 0.1094, 0.3438, 0.1094, 0.4375, 0.1094, 0.4375, 0.0, 0.4375, 0.0, 0.3438, 0.0, 0.3438, 0.1094, 0.3438, 0.1094, 0.4375, 0.1094, 0.4375, 0.0, 0.4375, 0.0, 0.3438, 0.0, 0.3438, 0.1094, 0.3438, 0.1094, 0.4375, 0.5469, 0.0, 0.6875, 0.0, 0.6875, 0.2344, 0.6875, 0.2344, 0.5469, 0.2344, 0.5469, 0.0, 0.0, 0.3438, 0.1094, 0.3438, 0.1094, 0.4375, 0.1094, 0.4375, 0.0, 0.4375, 0.0, 0.3438, 0.1094, 0.4375, 0.0, 0.4375, 0.0156, 0.3438, 0.0156, 0.3438, 0.0938, 0.3438, 0.1094, 0.4375, 0.0938, 0.4375, 0.0156, 0.4375, 0.0, 0.3438, 0.0, 0.3438, 0.1094, 0.3438, 0.0938, 0.4375, 0.1094, 0.4375, 0.0, 0.4375, 0.0156, 0.3438, 0.0156, 0.3438, 0.0938, 0.3438, 0.1094, 0.4375, 0.0, 0.0, 0.1406, 0.0, 0.1406, 0.2344, 0.1406, 0.2344, 0.0, 0.2344, 0.0, 0.0, 0.0, 0.3438, 0.1094, 0.3438, 0.0938, 0.4375, 0.0938, 0.4375, 0.0156, 0.4375, 0.0, 0.3438, 0.1094, 0.4375, 0.0, 0.4375, 0.0, 0.3438, 0.0, 0.3438, 0.1094, 0.3438, 0.1094, 0.4375, 0.1094, 0.4375, 0.0, 0.4375, 0.0, 0.3438, 0.0, 0.3438, 0.1094, 0.3438, 0.1094, 0.4375, 0.1094, 0.4375, 0.0, 0.4375, 0.0, 0.3438, 0.0, 0.3438, 0.1094, 0.3438, 0.1094, 0.4375, 0.6875, 0.0, 0.5469, 0.0, 0.5469, 0.2344, 0.5469, 0.2344, 0.6875, 0.2344, 0.6875, 0.0, 0.0, 0.3438, 0.1094, 0.3438, 0.1094, 0.4375, 0.1094, 0.4375, 0.0, 0.4375, 0.0, 0.3438, 0.1094, 0.4375, 0.0, 0.4375, 0.0156, 0.3438, 0.0156, 0.3438, 0.0938, 0.3438, 0.1094, 0.4375, 0.0938, 0.4375, 0.0156, 0.4375, 0.0, 0.3438, 0.0, 0.3438, 0.1094, 0.3438, 0.0938, 0.4375, 0.1094, 0.4375, 0.0, 0.4375, 0.0156, 0.3438, 0.0156, 0.3438, 0.0938, 0.3438, 0.1094, 0.4375, 0.1406, 0.0, 0.0, 0.0, 0.0, 0.2344, 0.0, 0.2344, 0.1406, 0.2344, 0.1406, 0.0, 0.0, 0.3438, 0.1094, 0.3438, 0.0938, 0.4375, 0.0938, 0.4375, 0.0156, 0.4375, 0.0, 0.3438, 0.2813, 0.0625, 0.2813, 0.2031, 0.1406, 0.2031, 0.4063, 0.0625, 0.5469, 0.2031, 0.4063, 0.2031, 0.2813, 0.0625, 0.4063, 0.0625, 0.4063, 0.2031, 0.4063, 0.2031, 0.2813, 0.2031, 0.2813, 0.0625, 0.5469, 0.3281, 0.4063, 0.3281, 0.4063, 0.2031, 0.4063, 0.2031, 0.5469, 0.2031, 0.5469, 0.3281, 0.4063, 0.3281, 0.2813, 0.3281, 0.2813, 0.2031, 0.2813, 0.2031, 0.4063, 0.2031, 0.4063, 0.3281, 0.2813, 0.3281, 0.1406, 0.3281, 0.1406, 0.2031, 0.1406, 0.2031, 0.2813, 0.2031, 0.2813, 0.3281, 0.5469, 0.3281, 0.4063, 0.4688, 0.4063, 0.3281, 0.4063, 0.4688, 0.2813, 0.4688, 0.2813, 0.3281, 0.2813, 0.3281, 0.4063, 0.3281, 0.4063, 0.4688, 0.2813, 0.3281, 0.2813, 0.4688, 0.1406, 0.3281, 0.6719, 0.7969, 0.5781, 0.7969, 0.5781, 0.7188, 0.5781, 0.7188, 0.6719, 0.7188, 0.6719, 0.7969, 0.5313, 0.4375, 0.5313, 0.4844, 0.4844, 0.4844, 0.4844, 0.4844, 0.4844, 0.4375, 0.5313, 0.4375, 0.4844, 0.7344, 0.5781, 0.7344, 0.5781, 0.7969, 0.5781, 0.7969, 0.4844, 0.7969, 0.4844, 0.7344, 0.5781, 0.7188, 0.5781, 0.7969, 0.6719, 0.7969, 0.6719, 0.7969, 0.6563, 0.7188, 0.5781, 0.7188, 0.6094, 0.6875, 0.6094, 0.5781, 0.6875, 0.5781, 0.6875, 0.5781, 0.6875, 0.6875, 0.6094, 0.6875, 0.5781, 0.6406, 0.4844, 0.6406, 0.4844, 0.5469, 0.4844, 0.5469, 0.5781, 0.5469, 0.5781, 0.6406, 0.4688, 0.4844, 0.4375, 0.5469, 0.375, 0.5, 0.4375, 0.5469, 0.4688, 0.4844, 0.375, 0.5, 0.5781, 0.7344, 0.4844, 0.7344, 0.4844, 0.6406, 0.4844, 0.6406, 0.5781, 0.6406, 0.5781, 0.7344, 0.5781, 0.7188, 0.4844, 0.7344, 0.4844, 0.6406, 0.4844, 0.6406, 0.5781, 0.6406, 0.5781, 0.7188, 0.5781, 0.7344, 0.4844, 0.7344, 0.4844, 0.6406, 0.4844, 0.6406, 0.5781, 0.6406, 0.5781, 0.7344, 0.5781, 0.7344, 0.4844, 0.7188, 0.4844, 0.6406, 0.4844, 0.6406, 0.5781, 0.6406, 0.5781, 0.7344, 0.6875, 0.5781, 0.6875, 0.6875, 0.6094, 0.6875, 0.6094, 0.6875, 0.6094, 0.5781, 0.6875, 0.5781, 0.6875, 0.5781, 0.6875, 0.6875, 0.6094, 0.6875, 0.6094, 0.6875, 0.6094, 0.5781, 0.6875, 0.5781, 0.6094, 0.6875, 0.6094, 0.5781, 0.6875, 0.5781, 0.6875, 0.5781, 0.6875, 0.6875, 0.6094, 0.6875, 0.6563, 0.7188, 0.6719, 0.7969, 0.5781, 0.7969, 0.5781, 0.7969, 0.5781, 0.7188, 0.6563, 0.7188, 0.6094, 0.5938, 0.6094, 0.6875, 0.5938, 0.7031, 0.5938, 0.7031, 0.5938, 0.5781, 0.6094, 0.5938, 0.6094, 0.5938, 0.6094, 0.6875, 0.5938, 0.7031, 0.5938, 0.7031, 0.5938, 0.5781, 0.6094, 0.5938, 0.6094, 0.5938, 0.6094, 0.6875, 0.5938, 0.7031, 0.5938, 0.7031, 0.5938, 0.5781, 0.6094, 0.5938, 0.6094, 0.5938, 0.6094, 0.6875, 0.5938, 0.7031, 0.5938, 0.7031, 0.5938, 0.5781, 0.6094, 0.5938, 0.6719, 0.7969, 0.5781, 0.7969, 0.6094, 0.7656, 0.6094, 0.7656, 0.625, 0.7656, 0.6719, 0.7969, 0.5781, 0.7969, 0.5781, 0.7188, 0.6094, 0.75, 0.6094, 0.75, 0.6094, 0.7656, 0.5781, 0.7969, 0.5781, 0.7188, 0.6719, 0.7188, 0.625, 0.75, 0.625, 0.75, 0.6094, 0.75, 0.5781, 0.7188, 0.6719, 0.7188, 0.6719, 0.7969, 0.625, 0.7656, 0.625, 0.7656, 0.625, 0.75, 0.6719, 0.7188, 0.6094, 0.8125, 0.6406, 0.8125, 0.6406, 0.8438, 0.6406, 0.8438, 0.6094, 0.8438, 0.6094, 0.8125, 0.6094, 0.8125, 0.6406, 0.8125, 0.6406, 0.8438, 0.6406, 0.8438, 0.6094, 0.8438, 0.6094, 0.8125, 0.6094, 0.8125, 0.6406, 0.8125, 0.6406, 0.8438, 0.6406, 0.8438, 0.6094, 0.8438, 0.6094, 0.8125, 0.6094, 0.8125, 0.6406, 0.8125, 0.6406, 0.8438, 0.6406, 0.8438, 0.6094, 0.8438, 0.6094, 0.8125])
me_redtankfaucet.materials.append(mat_tank)
me_redtankfaucet.use_remesh_preserve_volume = False
me_redtankfaucet.use_remesh_preserve_attributes = False
me_redtankfaucet.use_mirror_vertex_groups = False
me_redtankfaucet.update()
me_redtankfaucet.normals_split_custom_set([tuple(v) for v in zip(*[iter([0.0, -1.0, 0.0, 0.0, -1.0, 0.0, 0.0, -1.0, 0.0, 0.0, -1.0, 0.0, 0.0, -1.0, 0.0, 0.0, -1.0, 0.0, 0.0, 1.0, 0.0, 0.0, 1.0, 0.0, 0.0, 1.0, 0.0, 0.0, 1.0, 0.0, 0.0, 1.0, 0.0, 0.0, 1.0, 0.0, 0.0, 0.0, 1.0, 0.0, 0.0, 1.0, 0.0, 0.0, 1.0, 0.0, 0.0, 1.0, 0.0, 0.0, 1.0, 0.0, 0.0, 1.0, 1.0, 0.0, 0.0, 1.0, 0.0, 0.0, 1.0, 0.0, 0.0, 1.0, 0.0, 0.0, 1.0, 0.0, 0.0, 1.0, 0.0, 0.0, 0.0, 0.0, -1.0, 0.0, 0.0, -1.0, 0.0, 0.0, -1.0, 0.0, 0.0, -1.0, 0.0, 0.0, -1.0, 0.0, 0.0, -1.0, -1.0, 0.0, 0.0, -1.0, 0.0, 0.0, -1.0, 0.0, 0.0, -1.0, 0.0, 0.0, -1.0, 0.0, 0.0, -1.0, 0.0, 0.0, 0.0, -1.0, 0.0, 0.0, -1.0, 0.0, 0.0, -1.0, 0.0, 0.0, -1.0, 0.0, 0.0, -1.0, 0.0, 0.0, -1.0, 0.0, 1.0, 0.0, 0.0, 1.0, 0.0, 0.0, 1.0, 0.0, 0.0, 1.0, 0.0, 0.0, 1.0, 0.0, 0.0, 1.0, 0.0, 0.0, 0.0, 1.0, 0.0, 0.0, 1.0, 0.0, 0.0, 1.0, 0.0, 0.0, 1.0, 0.0, 0.0, 1.0, 0.0, 0.0, 1.0, 0.0, -1.0, 0.0, 0.0, -1.0, 0.0, 0.0, -1.0, 0.0, 0.0, -1.0, 0.0, 0.0, -1.0, 0.0, 0.0, -1.0, 0.0, 0.0, 0.0, -1.0, 0.0, 0.0, -1.0, 0.0, 0.0, -1.0, 0.0, 0.0, -1.0, 0.0, 0.0, -1.0, 0.0, 0.0, -1.0, 0.0, 0.0, 0.0, -1.0, 0.0, 0.0, -1.0, 0.0, 0.0, -1.0, 0.0, 0.0, -1.0, 0.0, 0.0, -1.0, 0.0, 0.0, -1.0, 0.0, 1.0, 0.0, 0.0, 1.0, 0.0, 0.0, 1.0, 0.0, 0.0, 1.0, 0.0, 0.0, 1.0, 0.0, 0.0, 1.0, 0.0, 0.0, 0.0, 1.0, 0.0, 0.0, 1.0, 0.0, 0.0, 1.0, 0.0, 0.0, 1.0, 0.0, 0.0, 1.0, 0.0, 0.0, 1.0, 0.0, -1.0, 0.0, 0.0, -1.0, 0.0, 0.0, -1.0, 0.0, 0.0, -1.0, 0.0, 0.0, -1.0, 0.0, 0.0, -1.0, 0.0, -1.0, 0.0, 0.0, -1.0, 0.0, 0.0, -1.0, 0.0, 0.0, -1.0, 0.0, 0.0, -1.0, 0.0, 0.0, -1.0, 0.0, 0.0, 0.0, 1.0, 0.0, 0.0, 1.0, 0.0, 0.0, 1.0, 0.0, 0.0, 1.0, 0.0, 0.0, 1.0, 0.0, 0.0, 1.0, 0.0, 1.0, 0.0, 0.0, 1.0, 0.0, 0.0, 1.0, 0.0, 0.0, 1.0, 0.0, 0.0, 1.0, 0.0, 0.0, 1.0, 0.0, 0.0, 0.0, -1.0, 0.0, 0.0, -1.0, 0.0, 0.0, -1.0, 0.0, 0.0, -1.0, 0.0, 0.0, -1.0, 0.0, 0.0, -1.0, 0.0, 0.0, 0.0, 1.0, 0.0, 0.0, 1.0, 0.0, 0.0, 1.0, 0.0, 0.0, 1.0, 0.0, 0.0, 1.0, 0.0, 0.0, 1.0, 0.0, 1.0, 0.0, 0.0, 1.0, 0.0, 0.0, 1.0, 0.0, 0.0, 1.0, 0.0, 0.0, 1.0, 0.0, 0.0, 1.0, 0.0, 0.0, 0.0, -1.0, 0.0, 0.0, -1.0, 0.0, 0.0, -1.0, 0.0, 0.0, -1.0, 0.0, 0.0, -1.0, 0.0, 0.0, -1.0, 0.0, 1.0, 3.725e-06, 0.0, 1.0, 3.725e-06, 0.0, 1.0, 3.725e-06, 0.0, 1.0, -3.104e-06, 0.0, 1.0, -3.104e-06, 0.0, 1.0, -3.104e-06, 0.0, 1.0, 0.0, 0.0, 1.0, 0.0, 0.0, 1.0, 0.0, 0.0, 1.0, 0.0, 0.0, 1.0, 0.0, 0.0, 1.0, 0.0, 0.0, 1.0, 1.863e-06, 0.0, 1.0, 1.863e-06, 0.0, 1.0, 1.863e-06, 0.0, 1.0, -6.209e-06, 0.0, 1.0, -6.209e-06, 0.0, 1.0, -6.209e-06, 0.0, 1.0, 0.0, 0.0, 1.0, 0.0, 0.0, 1.0, 0.0, 0.0, 1.0, 0.0, 0.0, 1.0, 0.0, 0.0, 1.0, 0.0, 0.0, 0.0, 1.0, 0.0, 0.0, 1.0, 0.0, 0.0, 1.0, 0.0, 0.0, 1.0, 0.0, 0.0, 1.0, 0.0, 0.0, 1.0, 1.0, 0.0, 0.0, 1.0, 0.0, 0.0, 1.0, 0.0, 0.0, 1.0, 0.0, 0.0, 1.0, 0.0, 0.0, 1.0, 0.0, 0.0, 0.0, 0.0, -1.0, 0.0, 0.0, -1.0, 0.0, 0.0, -1.0, 0.0, 0.0, -1.0, 0.0, 0.0, -1.0, 0.0, 0.0, -1.0, -1.0, 0.0, 0.0, -1.0, 0.0, 0.0, -1.0, 0.0, 0.0, -1.0, 0.0, 0.0, -1.0, 0.0, 0.0, -1.0, 0.0, 0.0, 0.0, -1.0, 0.0, 0.0, -1.0, 0.0, 0.0, -1.0, 0.0, 0.0, -1.0, 0.0, 0.0, -1.0, 0.0, 0.0, -1.0, 0.0, 0.0, -1.0, 0.0, 0.0, -1.0, 0.0, 0.0, -1.0, 0.0, 0.0, -1.0, 0.0, 0.0, -1.0, 0.0, 0.0, -1.0, 0.0, 0.0, -1.0, 0.0, 0.0, -1.0, 0.0, 0.0, -1.0, 0.0, 0.0, -1.0, 0.0, 0.0, -1.0, 0.0, 0.0, -1.0, 0.0, 0.0, -1.0, 0.0, 0.0, -1.0, 0.0, 0.0, -1.0, 0.0, 0.0, -1.0, 0.0, 0.0, -1.0, 0.0, 0.0, -1.0, 0.0, 0.0, -1.0, 0.0, 0.0, -1.0, 0.0, 0.0, -1.0, 0.0, 0.0, -1.0, 0.0, 0.0, -1.0, 0.0, 0.0, -1.0, 0.0, 0.0, -1.0, 0.0, 0.0, -1.0, 0.0, 0.0, -1.0, 0.0, 0.0, -1.0, 0.0, 0.0, -1.0, 0.0, 0.0, -1.0, 0.0, 0.0, -1.0, 0.0, 0.0, -1.0, 0.0, 0.0, -1.0, 0.0, 0.0, -1.0, 0.0, 0.0, -1.0, 0.0, 0.0, -1.0, 0.0, -0.6785, -0.2816, 0.6785, -0.6785, -0.2816, 0.6785, -0.6785, -0.2816, 0.6785, -0.6785, -0.2816, 0.6785, -0.6785, -0.2816, 0.6785, -0.6785, -0.2816, 0.6785, 0.6785, -0.2816, 0.6785, 0.6785, -0.2816, 0.6785, 0.6785, -0.2816, 0.6785, 0.6785, -0.2816, 0.6785, 0.6785, -0.2816, 0.6785, 0.6785, -0.2816, 0.6785, 1.498e-06, -0.2972, 0.9548, 2.343e-06, -0.2972, 0.9548, 4.694e-06, -0.2972, 0.9548, -2.226e-07, -0.2972, 0.9548, -5.126e-06, -0.2972, 0.9548, -3.953e-06, -0.2972, 0.9548, 0.9548, -0.2972, -1.498e-06, 0.9548, -0.2972, -2.343e-06, 0.9548, -0.2972, -4.698e-06, 0.9548, -0.2972, 2.231e-07, 0.9548, -0.2972, 5.126e-06, 0.9548, -0.2972, 3.953e-06, -0.9548, -0.2972, 1.498e-06, -0.9548, -0.2972, 2.343e-06, -0.9548, -0.2972, 4.701e-06, -0.9548, -0.2972, -2.226e-07, -0.9548, -0.2972, -5.126e-06, -0.9548, -0.2972, -3.953e-06, 0.6785, -0.2816, -0.6785, 0.6785, -0.2816, -0.6785, 0.6785, -0.2816, -0.6785, 0.6785, -0.2816, -0.6785, 0.6785, -0.2816, -0.6785, 0.6785, -0.2816, -0.6785, -1.499e-06, -0.2972, -0.9548, -2.343e-06, -0.2972, -0.9548, -4.694e-06, -0.2972, -0.9548, 2.231e-07, -0.2972, -0.9548, 5.126e-06, -0.2972, -0.9548, 3.953e-06, -0.2972, -0.9548, -0.6785, -0.2816, -0.6785, -0.6785, -0.2816, -0.6785, -0.6785, -0.2816, -0.6785, -0.6785, -0.2816, -0.6785, -0.6785, -0.2816, -0.6785, -0.6785, -0.2816, -0.6785, -0.431, -0.7928, 0.431, -0.431, -0.7928, 0.431, -0.431, -0.7928, 0.431, -0.431, -0.7928, 0.431, -0.431, -0.7928, 0.431, -0.431, -0.7928, 0.431, 0.431, -0.7928, 0.431, 0.431, -0.7928, 0.431, 0.431, -0.7928, 0.431, 0.431, -0.7928, 0.431, 0.431, -0.7928, 0.431, 0.431, -0.7928, 0.431, 5.069e-06, -0.8097, 0.5869, 6.825e-06, -0.8097, 0.5869, -4.955e-06, -0.8097, 0.5869, -1.445e-05, -0.8097, 0.5869, -4.124e-06, -0.8097, 0.5869, -4.329e-06, -0.8097, 0.5869, 0.5869, -0.8097, -5.069e-06, 0.5869, -0.8097, -6.821e-06, 0.5869, -0.8097, 4.947e-06, 0.5869, -0.8097, 1.445e-05, 0.5869, -0.8097, 4.124e-06, 0.5869, -0.8097, 4.329e-06, -0.5869, -0.8097, 5.069e-06, -0.5869, -0.8097, 6.821e-06, -0.5869, -0.8097, -4.955e-06, -0.5869, -0.8097, -1.445e-05, -0.5869, -0.8097, -4.124e-06, -0.5869, -0.8097, -4.336e-06, 0.431, -0.7928, -0.431, 0.431, -0.7928, -0.431, 0.431, -0.7928, -0.431, 0.431, -0.7928, -0.431, 0.431, -0.7928, -0.431, 0.431, -0.7928, -0.431, -5.069e-06, -0.8097, -0.5869, -6.825e-06, -0.8097, -0.5869, 4.947e-06, -0.8097, -0.5869, 1.445e-05, -0.8097, -0.5869, 4.124e-06, -0.8097, -0.5869, 4.329e-06, -0.8097, -0.5869, -0.431, -0.7928, -0.431, -0.431, -0.7928, -0.431, -0.431, -0.7928, -0.431, -0.431, -0.7928, -0.431, -0.431, -0.7928, -0.431, -0.431, -0.7928, -0.431, 0.0, 1.0, 0.0, 0.0, 1.0, 0.0, 0.0, 1.0, 0.0, 0.0, 1.0, 0.0, 0.0, 1.0, 0.0, 0.0, 1.0, 0.0, 0.0, 1.0, 0.0, 0.0, 1.0, 0.0, 0.0, 1.0, 0.0, 0.0, 1.0, 0.0, 0.0, 1.0, 0.0, 0.0, 1.0, 0.0, 0.0, 1.0, 0.0, 0.0, 1.0, 0.0, 0.0, 1.0, 0.0, 0.0, 1.0, 0.0, 0.0, 1.0, 0.0, 0.0, 1.0, 0.0, 0.0, 1.0, 0.0, 0.0, 1.0, 0.0, 0.0, 1.0, 0.0, 0.0, 1.0, 0.0, 0.0, 1.0, 0.0, 0.0, 1.0, 0.0, 0.0, 1.0, 0.0, 0.0, 1.0, 0.0, 0.0, 1.0, 0.0, 0.0, 1.0, 0.0, 0.0, 1.0, 0.0, 0.0, 1.0, 0.0, 0.0, 1.0, 0.0, 0.0, 1.0, 0.0, 0.0, 1.0, 0.0, 0.0, 1.0, 0.0, 0.0, 1.0, 0.0, 0.0, 1.0, 0.0, 0.0, 1.0, 0.0, 0.0, 1.0, 0.0, 0.0, 1.0, 0.0, 0.0, 1.0, 0.0, 0.0, 1.0, 0.0, 0.0, 1.0, 0.0, 0.001925, 0.0, 1.0, 0.001925, 0.0, 1.0, 0.001604, 0.0, 1.0, 0.001604, 0.0, 1.0, 0.001604, 0.0, 1.0, 0.001925, 0.0, 1.0, 0.3833, 0.0, 0.9236, 0.7071, 0.0, 0.7071, 0.7071, 0.0, 0.7071, 0.7071, 0.0, 0.7071, 0.3833, 0.0, 0.9236, 0.3833, 0.0, 0.9236, 1.0, 0.0, 0.001936, 1.0, 0.0, 0.001936, 1.0, 0.0, 0.001935, 1.0, 0.0, 0.001935, 1.0, 0.0, 0.001935, 1.0, 0.0, 0.001936, 0.9241, 0.0, -0.3821, 0.7071, 0.0, -0.7071, 0.7071, 0.0, -0.7071, 0.7071, 0.0, -0.7071, 0.9241, 0.0, -0.3821, 0.9241, 0.0, -0.3821, -0.001925, 0.0, -1.0, -0.001925, 0.0, -1.0, -0.001604, 0.0, -1.0, -0.001604, 0.0, -1.0, -0.001604, 0.0, -1.0, -0.001925, 0.0, -1.0, -0.3833, 0.0, -0.9236, -0.7071, 0.0, -0.7071, -0.7071, 0.0, -0.7071, -0.7071, 0.0, -0.7071, -0.3833, 0.0, -0.9236, -0.3833, 0.0, -0.9236, -1.0, -2.934e-11, -0.001303, -1.0, 0.0, -0.001303, -1.0, 0.0, -0.001288, -1.0, 0.0, -0.001288, -1.0, 0.0, -0.001288, -1.0, -2.934e-11, -0.001303, -0.924, 0.0, 0.3824, -0.7071, 0.0, 0.7071, -0.7071, 0.0, 0.7071, -0.7071, 0.0, 0.7071, -0.924, 0.0, 0.3824, -0.924, 0.0, 0.3824, 0.0, -1.0, -1.306e-06, 0.0, -1.0, -1.306e-06, 0.0, -1.0, -1.306e-06, 0.0, -1.0, -1.809e-07, 0.0, -1.0, -1.809e-07, 0.0, -1.0, -1.809e-07, 0.0, -1.0, -1.037e-06, 0.0, -1.0, -1.037e-06, 0.0, -1.0, -1.037e-06, 0.0, -1.0, 7.997e-07, 0.0, -1.0, 7.997e-07, 0.0, -1.0, 7.997e-07, 0.0, -1.0, 9.84e-07, 0.0, -1.0, 9.84e-07, 0.0, -1.0, 9.84e-07, 0.0, -1.0, -1.819e-06, 0.0, -1.0, -1.819e-06, 0.0, -1.0, -1.819e-06, 0.0, -1.0, 0.0, 0.0, -1.0, 0.0, 0.0, -1.0, 0.0, 0.0, -1.0, -3.423e-06, 0.0, -1.0, -3.423e-06, 0.0, -1.0, -3.423e-06, 0.0, -1.0, -6.523e-07, 0.0, -1.0, -6.523e-07, 0.0, -1.0, -6.523e-07, 0.0, -1.0, 1.808e-07, 0.0, -1.0, 1.808e-07, 0.0, -1.0, 1.808e-07, 0.0, -1.0, -9.158e-08, 0.0, -1.0, -9.158e-08, 0.0, -1.0, -9.158e-08, 0.0, -1.0, 1.06e-06, 0.0, -1.0, 1.06e-06, 0.0, -1.0, 1.06e-06, 0.0, -1.0, 8.223e-07, 0.0, -1.0, 8.223e-07, 0.0, -1.0, 8.223e-07, 0.0, -1.0, -3.648e-07, 0.0, -1.0, -3.648e-07, 0.0, -1.0, -3.648e-07, 0.0, -1.0, 0.0, 0.0, -1.0, 0.0, 0.0, -1.0, 0.0, 0.0, -1.0, 3.429e-06, 0.0, -1.0, 3.429e-06, 0.0, -1.0, 3.429e-06, 0.0, 1.0, 4.896e-07, 0.0, 1.0, 4.896e-07, 0.0, 1.0, 4.896e-07, 0.0, 1.0, 1.809e-06, 0.0, 1.0, 1.809e-06, 0.0, 1.0, 1.809e-06, 0.0, 1.0, 0.0, 0.0, 1.0, 0.0, 0.0, 1.0, 0.0, 0.0, 1.0, 0.0, 0.0, 1.0, 0.0, 0.0, 1.0, 0.0, 0.0, 1.0, -9.867e-07, 0.0, 1.0, -9.867e-07, 0.0, 1.0, -9.867e-07, 0.0, 1.0, -3.648e-07, 0.0, 1.0, -3.648e-07, 0.0, 1.0, -3.648e-07, 0.0, 1.0, 2.505e-07, 0.0, 1.0, 2.505e-07, 0.0, 1.0, 2.505e-07, 0.0, 1.0, -1.189e-06, 0.0, 1.0, -1.189e-06, 0.0, 1.0, -1.189e-06, 0.0, 1.0, -4.892e-07, 0.0, 1.0, -4.892e-07, 0.0, 1.0, -4.892e-07, 0.0, 1.0, 2.169e-06, 0.0, 1.0, 2.169e-06, 0.0, 1.0, 2.169e-06, 0.0, 1.0, 0.0, 0.0, 1.0, 0.0, 0.0, 1.0, 0.0, 0.0, 1.0, 0.0, 0.0, 1.0, 0.0, 0.0, 1.0, 0.0, 0.0, 1.0, 1.312e-06, 0.0, 1.0, 1.312e-06, 0.0, 1.0, 1.312e-06, 0.0, 1.0, 0.0, 0.0, 1.0, 0.0, 0.0, 1.0, 0.0, 0.0, 1.0, 6.839e-07, 0.0, 1.0, 6.839e-07, 0.0, 1.0, 6.839e-07, 0.0, 1.0, -6.578e-07, 0.0, 1.0, -6.578e-07, 0.0, 1.0, -6.578e-07, 0.7071, 0.0, 0.7071, 0.7071, 0.0, 0.7071, 0.7071, 0.0, 0.7071, 0.7071, 0.0, 0.7071, 0.7071, 0.0, 0.7071, 0.7071, 0.0, 0.7071, -0.7071, 0.0, 0.7071, -0.7071, 0.0, 0.7071, -0.7071, 0.0, 0.7071, -0.7071, 0.0, 0.7071, -0.7071, 0.0, 0.7071, -0.7071, 0.0, 0.7071, -0.7071, 0.0, -0.7071, -0.7071, 0.0, -0.7071, -0.7071, 0.0, -0.7071, -0.7071, 0.0, -0.7071, -0.7071, 0.0, -0.7071, -0.7071, 0.0, -0.7071, 0.7071, 0.0, -0.7071, 0.7071, 0.0, -0.7071, 0.7071, 0.0, -0.7071, 0.7071, 0.0, -0.7071, 0.7071, 0.0, -0.7071, 0.7071, 0.0, -0.7071, 0.3833, 0.0, 0.9236, 0.3833, 0.0, 0.9236, 0.001925, 0.0, 1.0, 0.001925, 0.0, 1.0, 0.001925, 0.0, 1.0, 0.3833, 0.0, 0.9236, 0.0006431, 0.0, 1.0, 0.001122, 0.0, 1.0, 0.001604, 0.0, 1.0, 0.001604, 0.0, 1.0, 0.001604, 0.0, 1.0, 0.0006431, 0.0, 1.0, 0.0, -1.0, -1.288e-06, 0.0, -1.0, -1.288e-06, 0.0, -1.0, -1.288e-06, 0.0, -1.0, 1.012e-06, 0.0, -1.0, 1.012e-06, 0.0, -1.0, 1.012e-06, 0.0, -1.0, 0.0, 0.0, -1.0, 0.0, 0.0, -1.0, 0.0, 0.0, -1.0, 0.0, 0.0, -1.0, 0.0, 0.0, -1.0, 0.0, 0.0, 1.0, 8.606e-07, 0.0, 1.0, 8.606e-07, 0.0, 1.0, 8.606e-07, 0.0, 1.0, 5.063e-07, 0.0, 1.0, 5.063e-07, 0.0, 1.0, 5.063e-07, 0.0, 1.0, 0.0, 0.0, 1.0, 0.0, 0.0, 1.0, 0.0, 0.0, 1.0, 0.0, 0.0, 1.0, 0.0, 0.0, 1.0, 0.0, -0.0007581, 0.0, -1.0, -0.0007581, 0.0, -1.0, -0.0007581, 0.0, -1.0, -0.0007581, 0.0, -1.0, -0.0007581, 0.0, -1.0, -0.0007581, 0.0, -1.0, -0.0007571, 0.0, -1.0, -0.0007571, 0.0, -1.0, -0.0007571, 0.0, -1.0, -0.000757, 0.0, -1.0, -0.000757, 0.0, -1.0, -0.000757, 0.0, -1.0, 0.9241, 0.0, -0.3821, 0.9241, 0.0, -0.3821, 1.0, 0.0, 0.001936, 1.0, 0.0, 0.001936, 1.0, 0.0, 0.001936, 0.9241, 0.0, -0.3821, 1.0, 0.0, 0.001283, 1.0, 0.0, 0.001283, 1.0, 0.0, 0.001935, 1.0, 0.0, 0.001935, 1.0, 0.0, 0.001935, 1.0, 0.0, 0.001283, 0.0, -1.0, 0.0, 0.0, -1.0, 0.0, 0.0, -1.0, 0.0, 0.0, -1.0, 0.0, 0.0, -1.0, 0.0, 0.0, -1.0, 0.0, 0.0, -1.0, 3.015e-07, 0.0, -1.0, 3.015e-07, 0.0, -1.0, 3.015e-07, 0.0, -1.0, -6.2e-07, 0.0, -1.0, -6.2e-07, 0.0, -1.0, -6.2e-07, 0.0, 1.0, 0.0, 0.0, 1.0, 0.0, 0.0, 1.0, 0.0, 0.0, 1.0, 0.0, 0.0, 1.0, 0.0, 0.0, 1.0, 0.0, 0.0, 1.0, 3.02e-08, 0.0, 1.0, 3.02e-08, 0.0, 1.0, 3.02e-08, 0.0, 1.0, 8.53e-07, 0.0, 1.0, 8.53e-07, 0.0, 1.0, 8.53e-07, -1.0, 0.0, -0.000756, -1.0, 0.0, -0.000756, -1.0, 0.0, -0.000756, -1.0, 0.0, -0.000756, -1.0, 0.0, -0.000756, -1.0, 0.0, -0.000756, -1.0, 1.913e-09, -0.000939, -1.0, 0.0, -0.000939, -1.0, 3.388e-08, -0.000939, -1.0, 5.92e-10, -0.000939, -1.0, -2.748e-08, -0.000939, -1.0, 1.292e-08, -0.000939, -0.924, 0.0, 0.3824, -0.924, 0.0, 0.3824, -1.0, 0.0, -0.001303, -1.0, 0.0, -0.001303, -1.0, -2.934e-11, -0.001303, -0.924, 0.0, 0.3824, -1.0, 1.467e-11, -0.0009465, -1.0, 0.0, -0.001282, -1.0, 0.0, -0.001288, -1.0, 0.0, -0.001288, -1.0, 0.0, -0.001288, -1.0, 1.467e-11, -0.0009465, 0.0, -1.0, 0.0, 0.0, -1.0, 0.0, 0.0, -1.0, 0.0, 0.0, -1.0, 0.0, 0.0, -1.0, 0.0, 0.0, -1.0, 0.0, 0.0, -1.0, 4.37e-07, 0.0, -1.0, 4.37e-07, 0.0, -1.0, 4.37e-07, 0.0, -1.0, -5.153e-07, 0.0, -1.0, -5.153e-07, 0.0, -1.0, -5.153e-07, 0.0, 1.0, 0.0, 0.0, 1.0, 0.0, 0.0, 1.0, 0.0, 0.0, 1.0, 0.0, 0.0, 1.0, 0.0, 0.0, 1.0, 0.0, 0.0, 1.0, -6.159e-07, 0.0, 1.0, -6.159e-07, 0.0, 1.0, -6.159e-07, 0.0, 1.0, 3.39e-07, 0.0, 1.0, 3.39e-07, 0.0, 1.0, 3.39e-07, 1.0, 0.0, 0.0007559, 1.0, 0.0, 0.0007559, 1.0, 0.0, 0.0007559, 1.0, 0.0, 0.0007559, 1.0, 0.0, 0.0007559, 1.0, 0.0, 0.0007559, 1.0, 0.0, 0.000757, 1.0, 0.0, 0.000757, 1.0, 0.0, 0.000757, 1.0, 0.0, 0.000757, 1.0, 0.0, 0.000757, 1.0, 0.0, 0.000757, -0.3833, 0.0, -0.9236, -0.3833, 0.0, -0.9236, -0.001925, 0.0, -1.0, -0.001925, 0.0, -1.0, -0.001925, 0.0, -1.0, -0.3833, 0.0, -0.9236, -0.001123, 2.095e-11, -1.0, -0.001123, 0.0, -1.0, -0.001604, 0.0, -1.0, -0.001604, 0.0, -1.0, -0.001604, 0.0, -1.0, -0.001123, 2.095e-11, -1.0, 0.0, -1.0, -4.298e-07, 0.0, -1.0, -4.298e-07, 0.0, -1.0, -4.298e-07, 0.0, -1.0, 1.773e-06, 0.0, -1.0, 1.773e-06, 0.0, -1.0, 1.773e-06, 0.0, -1.0, 0.0, 0.0, -1.0, 0.0, 0.0, -1.0, 0.0, 0.0, -1.0, 0.0, 0.0, -1.0, 0.0, 0.0, -1.0, 0.0, 0.0, 1.0, 0.0, 0.0, 1.0, 0.0, 0.0, 1.0, 0.0, 0.0, 1.0, -1.264e-07, 0.0, 1.0, -1.264e-07, 0.0, 1.0, -1.264e-07, 0.0, 1.0, 0.0, 0.0, 1.0, 0.0, 0.0, 1.0, 0.0, 0.0, 1.0, 0.0, 0.0, 1.0, 0.0, 0.0, 1.0, 0.0, 0.0007599, 0.0, 1.0, 0.0007599, 0.0, 1.0, 0.0007599, 0.0, 1.0, 0.0007587, 0.0, 1.0, 0.0007587, 0.0, 1.0, 0.0007587, 0.0, 1.0, 0.0007575, 0.0, 1.0, 0.0007575, 0.0, 1.0, 0.0007575, 0.0, 1.0, 0.0007575, 0.0, 1.0, 0.0007575, 0.0, 1.0, 0.0007575, 0.0, 1.0, 0.0, -1.0, 5.563e-07, 0.0, -1.0, 5.563e-07, 0.0, -1.0, 5.563e-07, 0.0, -1.0, -4.09e-07, 0.0, -1.0, -4.09e-07, 0.0, -1.0, -4.09e-07, 1.0, 0.0, -0.0007119, 1.0, 0.0, -0.0007119, 1.0, 0.0, -0.0007119, 1.0, 0.0, -0.0007119, 1.0, 0.0, -0.0007119, 1.0, 0.0, -0.0007119, 0.0, 1.0, -5.327e-07, 0.0, 1.0, -5.327e-07, 0.0, 1.0, -5.327e-07, 0.0, 1.0, -1.254e-07, 0.0, 1.0, -1.254e-07, 0.0, 1.0, -1.254e-07, -1.0, 0.0, 0.0007118, -1.0, 0.0, 0.0007118, -1.0, 0.0, 0.0007118, -1.0, 0.0, 0.0007118, -1.0, 0.0, 0.0007118, -1.0, 0.0, 0.0007118, 0.0, -1.0, -3.233e-06, 0.0, -1.0, -3.233e-06, 0.0, -1.0, -3.233e-06, 0.0, -1.0, 3.233e-06, 0.0, -1.0, 3.233e-06, 0.0, -1.0, 3.233e-06, -0.0007117, 0.0, 1.0, -0.0007117, 0.0, 1.0, -0.0007117, 0.0, 1.0, -0.0007117, 0.0, 1.0, -0.0007117, 0.0, 1.0, -0.0007117, 0.0, 1.0, 0.0, 1.0, 0.0, 0.0, 1.0, 0.0, 0.0, 1.0, 0.0, 0.0, 1.0, 0.0, 0.0, 1.0, 0.0, 0.0, 1.0, 0.0, 0.000712, 0.0, -1.0, 0.000712, 0.0, -1.0, 0.000712, 0.0, -1.0, 0.0007117, 0.0, -1.0, 0.0007117, 0.0, -1.0, 0.0007117, 0.0, -1.0, 0.0, -1.0, -4.09e-07, 0.0, -1.0, -4.09e-07, 0.0, -1.0, -4.09e-07, 0.0, -1.0, 6.782e-07, 0.0, -1.0, 6.782e-07, 0.0, -1.0, 6.782e-07, -1.0, 0.0, 0.0007118, -1.0, 0.0, 0.0007118, -1.0, 0.0, 0.0007118, -1.0, 0.0, 0.0007118, -1.0, 0.0, 0.0007118, -1.0, 0.0, 0.0007118, 0.0, 1.0, -4.638e-07, 0.0, 1.0, -4.638e-07, 0.0, 1.0, -4.638e-07, 0.0, 1.0, 2.691e-07, 0.0, 1.0, 2.691e-07, 0.0, 1.0, 2.691e-07, 1.0, 0.0, -0.0003559, 1.0, 0.0, -0.0003559, 1.0, 0.0, -0.0003559, 1.0, 0.0, -0.0003559, 1.0, 0.0, -0.0003559, 1.0, 0.0, -0.0003559, 0.0, -1.0, 0.0, 0.0, -1.0, 0.0, 0.0, -1.0, 0.0, 0.0, -1.0, 0.0, 0.0, -1.0, 0.0, 0.0, -1.0, 0.0, 0.0003556, 0.0, -1.0, 0.0003556, 0.0, -1.0, 0.0003556, 0.0, -1.0, 0.0003561, 0.0, -1.0, 0.0003561, 0.0, -1.0, 0.0003561, 0.0, -1.0, 0.0, 1.0, 0.0, 0.0, 1.0, 0.0, 0.0, 1.0, 0.0, 0.0, 1.0, 0.0, 0.0, 1.0, 0.0, 0.0, 1.0, 0.0, -0.0003559, 0.0, 1.0, -0.0003559, 0.0, 1.0, -0.0003559, 0.0, 1.0, -0.0003559, 0.0, 1.0, -0.0003559, 0.0, 1.0, -0.0003559, 0.0, 1.0, -0.7071, 0.0, 0.7071, -0.7071, 0.0, 0.7071, -0.7071, 0.0, 0.7071, -0.7071, 0.0, 0.7071, -0.7071, 0.0, 0.7071, -0.7071, 0.0, 0.7071, 0.7071, 0.0, 0.7071, 0.7071, 0.0, 0.7071, 0.7071, 0.0, 0.7071, 0.7071, 0.0, 0.7071, 0.7071, 0.0, 0.7071, 0.7071, 0.0, 0.7071, 0.0, 0.0, 1.0, 0.0, 0.0, 1.0, 0.0, 0.0, 1.0, 0.0, 0.0, 1.0, 0.0, 0.0, 1.0, 0.0, 0.0, 1.0, 1.0, 0.0, 0.0, 1.0, 0.0, 0.0, 1.0, 0.0, 0.0, 1.0, 0.0, 0.0, 1.0, 0.0, 0.0, 1.0, 0.0, 0.0, -1.0, 0.0, 0.0, -1.0, 0.0, 0.0, -1.0, 0.0, 0.0, -1.0, 0.0, 0.0, -1.0, 0.0, 0.0, -1.0, 0.0, 0.0, 0.7071, 0.0, -0.7071, 0.7071, 0.0, -0.7071, 0.7071, 0.0, -0.7071, 0.7071, 0.0, -0.7071, 0.7071, 0.0, -0.7071, 0.7071, 0.0, -0.7071, 0.0, 0.0, -1.0, 0.0, 0.0, -1.0, 0.0, 0.0, -1.0, 0.0, 0.0, -1.0, 0.0, 0.0, -1.0, 0.0, 0.0, -1.0, -0.7071, 0.0, -0.7071, -0.7071, 0.0, -0.7071, -0.7071, 0.0, -0.7071, -0.7071, 0.0, -0.7071, -0.7071, 0.0, -0.7071, -0.7071, 0.0, -0.7071, 0.0, -1.0, 0.0, 0.0, -1.0, 0.0, 0.0, -1.0, 0.0, 0.0, -1.0, 0.0, 0.0, -1.0, 0.0, 0.0, -1.0, 0.0, 0.0, -1.0, 0.0, 0.0, -1.0, 0.0, 0.0, -1.0, 0.0, 0.0, -1.0, 0.0, 0.0, -1.0, 0.0, 0.0, -1.0, 0.0, 0.0, -1.0, 0.0, 0.0, -1.0, 0.0, 0.0, -1.0, 0.0, 0.0, -1.0, 0.0, 0.0, -1.0, 0.0, 0.0, -1.0, 0.0, 0.0, -1.0, 0.0, 0.0, -1.0, 0.0, 0.0, -1.0, 0.0, 0.0, -1.0, 0.0, 0.0, -1.0, 0.0, 0.0, -1.0, 0.0, 0.0, -1.0, 0.0, 0.0, -1.0, 0.0, 0.0, -1.0, 0.0, 0.0, -1.0, 0.0, 0.0, -1.0, 0.0, 0.0, -1.0, 0.0, 0.0, -1.0, 0.0, 0.0, -1.0, 0.0, 0.0, -1.0, 0.0, 0.0, -1.0, 0.0, 0.0, -1.0, 0.0, 0.0, -1.0, 0.0, 0.0, -1.0, 0.0, 0.0, -1.0, 0.0, 0.0, -1.0, 0.0, 0.0, -1.0, 0.0, 0.0, -1.0, 0.0, 0.0, -1.0, 0.0, 7.313e-08, -0.003301, 1.0, 1.26e-06, -0.003301, 1.0, -7.584e-08, -0.003301, 1.0, 8.896e-08, -0.003254, 1.0, -2.942e-07, -0.003254, 1.0, -3.836e-08, -0.003254, 1.0, 0.7047, -0.003427, 0.7095, 0.7047, -0.003427, 0.7095, 0.7047, -0.003427, 0.7095, 0.7047, -0.003375, 0.7095, 0.7047, -0.003375, 0.7095, 0.7047, -0.003375, 0.7095, 1.0, -0.003301, 2.573e-08, 1.0, -0.003301, -1.26e-06, 1.0, -0.003301, -6.42e-08, 1.0, -0.003253, -5.755e-08, 1.0, -0.003253, 1.284e-07, 1.0, -0.003253, 3.906e-08, 0.7047, -0.003327, -0.7095, 0.7047, -0.003327, -0.7095, 0.7047, -0.003327, -0.7095, 0.7047, -0.003427, -0.7095, 0.7047, -0.003427, -0.7095, 0.7047, -0.003427, -0.7095, -6.728e-08, -0.003206, -1.0, -1.16e-06, -0.003206, -1.0, 6.973e-08, -0.003206, -1.0, -8.896e-08, -0.003254, -1.0, 1.286e-07, -0.003254, -1.0, 3.824e-08, -0.003254, -1.0, -0.7047, -0.003331, -0.7095, -0.7047, -0.003331, -0.7095, -0.7047, -0.003331, -0.7095, -0.7047, -0.003375, -0.7095, -0.7047, -0.003375, -0.7095, -0.7047, -0.003375, -0.7095, -1.0, -0.003302, -2.573e-08, -1.0, -0.003302, 1.26e-06, -1.0, -0.003302, 6.409e-08, -1.0, -0.003206, 5.502e-08, -1.0, -0.003206, 3.527e-08, -1.0, -0.003206, -3.813e-08, -0.7047, -0.003422, 0.7095, -0.7047, -0.003422, 0.7095, -0.7047, -0.003422, 0.7095, -0.7047, -0.003427, 0.7095, -0.7047, -0.003427, 0.7095, -0.7047, -0.003427, 0.7095, 6.084e-06, -0.6829, 0.7305, -6.581e-07, -0.6829, 0.7305, -6.646e-06, -0.6829, 0.7305, -7.477e-06, -0.6829, 0.7305, -9.971e-06, -0.6829, 0.7305, 8.054e-06, -0.6829, 0.7305, 1.314e-05, 0.8147, 0.5798, 4.083e-06, 0.8147, 0.5798, 1.529e-05, 0.8147, 0.5798, 9.943e-06, 0.8147, 0.5798, -2.18e-06, 0.8147, 0.5798, -7.89e-06, 0.8147, 0.5798, -5.023e-06, -0.8217, 0.5699, 5.714e-06, -0.8217, 0.5699, -7.592e-06, -0.8217, 0.5699, -1.144e-05, -0.8217, 0.5699, 2.842e-06, -0.8217, 0.5699, 7.376e-06, -0.8217, 0.5699, 0.0, 0.0, 1.0, 0.0, 0.0, 1.0, 0.0, 0.0, 1.0, 0.0, 0.0, 1.0, 0.0, 0.0, 1.0, 0.0, 0.0, 1.0, -4.832e-07, 0.7995, 0.6007, 4.115e-06, 0.7995, 0.6007, -9.134e-06, 0.7995, 0.6007, 9.732e-06, 0.7995, 0.6007, 2.497e-06, 0.7995, 0.6007, 9.708e-06, 0.7995, 0.6007, 0.5876, -0.5563, 0.5876, 0.5876, -0.5563, 0.5876, 0.5876, -0.5563, 0.5876, 0.5883, -0.5452, 0.5973, 0.5883, -0.5452, 0.5973, 0.5883, -0.5452, 0.5973, 0.4928, 0.7119, 0.5003, 0.4928, 0.7119, 0.5003, 0.4928, 0.7119, 0.5003, 0.5037, 0.7018, 0.5037, 0.5037, 0.7018, 0.5037, 0.5037, 0.7018, 0.5037, 0.4919, -0.7183, 0.4919, 0.4919, -0.7183, 0.4919, 0.4919, -0.7183, 0.4919, 0.4934, -0.7139, 0.4968, 0.4934, -0.7139, 0.4968, 0.4934, -0.7139, 0.4968, 0.7071, 0.0, 0.7071, 0.7071, 0.0, 0.7071, 0.7071, 0.0, 0.7071, 0.7071, 0.0, 0.7071, 0.7071, 0.0, 0.7071, 0.7071, 0.0, 0.7071, 0.5136, 0.6873, 0.5136, 0.5136, 0.6873, 0.5136, 0.5136, 0.6873, 0.5136, 0.5089, 0.6918, 0.5123, 0.5089, 0.6918, 0.5123, 0.5089, 0.6918, 0.5123, 0.7305, -0.6829, -1.391e-05, 0.7305, -0.6829, 7.794e-06, 0.7305, -0.6829, -1.159e-05, 0.7305, -0.6829, 4.869e-06, 0.7305, -0.6829, -3.699e-06, 0.7305, -0.6829, -5.342e-06, 0.5798, 0.8147, -1.434e-05, 0.5798, 0.8147, 1.467e-06, 0.5798, 0.8147, -5.633e-06, 0.5798, 0.8147, -1.347e-05, 0.5798, 0.8147, 2.349e-07, 0.5798, 0.8147, -5.819e-06, 0.5699, -0.8217, 1.118e-06, 0.5699, -0.8217, 4.982e-06, 0.5699, -0.8217, -9.075e-06, 0.5699, -0.8217, 3.659e-07, 0.5699, -0.8217, -1.087e-06, 0.5699, -0.8217, -3.971e-06, 1.0, 0.0, 0.0, 1.0, 0.0, 0.0, 1.0, 0.0, 0.0, 1.0, 0.0, 0.0, 1.0, 0.0, 0.0, 1.0, 0.0, 0.0, 0.6007, 0.7995, -2.347e-06, 0.6007, 0.7995, 9.011e-06, 0.6007, 0.7995, -1.235e-05, 0.6007, 0.7995, -7.959e-07, 0.6007, 0.7995, 4.108e-06, 0.6007, 0.7995, -1.114e-05, 0.5914, -0.5481, -0.5914, 0.5914, -0.5481, -0.5914, 0.5914, -0.5481, -0.5914, 0.5818, -0.5591, -0.5907, 0.5818, -0.5591, -0.5907, 0.5818, -0.5591, -0.5907, 0.5018, 0.699, -0.5095, 0.5018, 0.699, -0.5095, 0.5018, 0.699, -0.5095, 0.4984, 0.7094, -0.4984, 0.4984, 0.7094, -0.4984, 0.4984, 0.7094, -0.4984, 0.4943, -0.7151, -0.4943, 0.4943, -0.7151, -0.4943, 0.4943, -0.7151, -0.4943, 0.4894, -0.7195, -0.4928, 0.4894, -0.7195, -0.4928, 0.4894, -0.7195, -0.4928, 0.7071, 0.0, -0.7071, 0.7071, 0.0, -0.7071, 0.7071, 0.0, -0.7071, 0.7071, 0.0, -0.7071, 0.7071, 0.0, -0.7071, 0.7071, 0.0, -0.7071, 0.5114, 0.6906, -0.5114, 0.5114, 0.6906, -0.5114, 0.5114, 0.6906, -0.5114, 0.5127, 0.686, -0.5162, 0.5127, 0.686, -0.5162, 0.5127, 0.686, -0.5162, -6.084e-06, -0.6829, -0.7305, 6.86e-07, -0.6829, -0.7305, 6.661e-06, -0.6829, -0.7305, 7.477e-06, -0.6829, -0.7305, 9.999e-06, -0.6829, -0.7305, -8.039e-06, -0.6829, -0.7305, -1.314e-05, 0.8147, -0.5798, -4.127e-06, 0.8147, -0.5798, -1.527e-05, 0.8147, -0.5798, -9.943e-06, 0.8147, -0.5798, 2.215e-06, 0.8147, -0.5798, 7.905e-06, 0.8147, -0.5798, 5.103e-06, -0.8217, -0.5699, -5.679e-06, -0.8217, -0.5699, 7.622e-06, -0.8217, -0.5699, 1.148e-05, -0.8217, -0.5699, -2.807e-06, -0.8217, -0.5699, -7.354e-06, -0.8217, -0.5699, 0.0, 0.0, -1.0, 0.0, 0.0, -1.0, 0.0, 0.0, -1.0, 0.0, 0.0, -1.0, 0.0, 0.0, -1.0, 0.0, 0.0, -1.0, 4.832e-07, 0.7995, -0.6007, -4.115e-06, 0.7995, -0.6007, 9.127e-06, 0.7995, -0.6007, -9.732e-06, 0.7995, -0.6007, -2.498e-06, 0.7995, -0.6007, -9.716e-06, 0.7995, -0.6007, -0.5876, -0.5563, -0.5876, -0.5876, -0.5563, -0.5876, -0.5876, -0.5563, -0.5876, -0.5883, -0.5452, -0.5973, -0.5883, -0.5452, -0.5973, -0.5883, -0.5452, -0.5973, -0.4928, 0.7119, -0.5003, -0.4928, 0.7119, -0.5003, -0.4928, 0.7119, -0.5003, -0.5037, 0.7018, -0.5037, -0.5037, 0.7018, -0.5037, -0.5037, 0.7018, -0.5037, -0.4919, -0.7183, -0.4919, -0.4919, -0.7183, -0.4919, -0.4919, -0.7183, -0.4919, -0.4934, -0.7139, -0.4968, -0.4934, -0.7139, -0.4968, -0.4934, -0.7139, -0.4968, -0.7071, 0.0, -0.7071, -0.7071, 0.0, -0.7071, -0.7071, 0.0, -0.7071, -0.7071, 0.0, -0.7071, -0.7071, 0.0, -0.7071, -0.7071, 0.0, -0.7071, -0.5136, 0.6873, -0.5136, -0.5136, 0.6873, -0.5136, -0.5136, 0.6873, -0.5136, -0.5089, 0.6918, -0.5123, -0.5089, 0.6918, -0.5123, -0.5089, 0.6918, -0.5123, -0.7305, -0.6829, 1.391e-05, -0.7305, -0.6829, 1.473e-07, -0.7305, -0.6829, 1.158e-05, -0.7305, -0.6829, -4.869e-06, -0.7305, -0.6829, 3.672e-06, -0.7305, -0.6829, 5.342e-06, -0.5798, 0.8147, 1.432e-05, -0.5798, 0.8147, -1.463e-06, -0.5798, 0.8147, 5.603e-06, -0.5798, 0.8147, 1.339e-05, -0.5798, 0.8147, -2.708e-07, -0.5798, 0.8147, 5.797e-06, -0.5699, -0.8217, -1.118e-06, -0.5699, -0.8217, -4.982e-06, -0.5699, -0.8217, 9.097e-06, -0.5699, -0.8217, -3.659e-07, -0.5699, -0.8217, 1.087e-06, -0.5699, -0.8217, 3.986e-06, -1.0, 0.0, 0.0, -1.0, 0.0, 0.0, -1.0, 0.0, 0.0, -1.0, 0.0, 0.0, -1.0, 0.0, 0.0, -1.0, 0.0, 0.0, -0.6007, 0.7995, 2.347e-06, -0.6007, 0.7995, -9.045e-06, -0.6007, 0.7995, 1.229e-05, -0.6007, 0.7995, 7.959e-07, -0.6007, 0.7995, -4.143e-06, -0.6007, 0.7995, 1.114e-05, -0.5914, -0.5481, 0.5914, -0.5914, -0.5481, 0.5914, -0.5914, -0.5481, 0.5914, -0.5818, -0.5591, 0.5907, -0.5818, -0.5591, 0.5907, -0.5818, -0.5591, 0.5907, -0.5018, 0.699, 0.5095, -0.5018, 0.699, 0.5095, -0.5018, 0.699, 0.5095, -0.4984, 0.7094, 0.4984, -0.4984, 0.7094, 0.4984, -0.4984, 0.7094, 0.4984, -0.4943, -0.7151, 0.4943, -0.4943, -0.7151, 0.4943, -0.4943, -0.7151, 0.4943, -0.4894, -0.7195, 0.4928, -0.4894, -0.7195, 0.4928, -0.4894, -0.7195, 0.4928, -0.7071, 0.0, 0.7071, -0.7071, 0.0, 0.7071, -0.7071, 0.0, 0.7071, -0.7071, 0.0, 0.7071, -0.7071, 0.0, 0.7071, -0.7071, 0.0, 0.7071, -0.5114, 0.6906, 0.5114, -0.5114, 0.6906, 0.5114, -0.5114, 0.6906, 0.5114, -0.5127, 0.686, 0.5162, -0.5127, 0.686, 0.5162, -0.5127, 0.686, 0.5162, 0.0, 1.0, 0.0, 0.0, 1.0, 0.0, 0.0, 1.0, 0.0, 0.0, 1.0, 0.0, 0.0, 1.0, 0.0, 0.0, 1.0, 0.0, 0.0, 1.0, 0.0, 0.0, 1.0, 0.0, 0.0, 1.0, 0.0, 0.0, 1.0, 0.0, 0.0, 1.0, 0.0, 0.0, 1.0, 0.0, 0.0, 1.0, 0.0, 0.0, 1.0, 0.0, 0.0, 1.0, 0.0, 0.0, 1.0, 0.0, 0.0, 1.0, 0.0, 0.0, 1.0, 0.0, 0.0, 1.0, 0.0, 0.0, 1.0, 0.0, 0.0, 1.0, 0.0, 0.0, 1.0, 0.0, 0.0, 1.0, 0.0, 0.0, 1.0, 0.0, 0.0, 1.0, 0.0, 0.0, 1.0, 0.0, 0.0, 1.0, 0.0, 0.0, 1.0, 0.0, 0.0, 1.0, 0.0, 0.0, 1.0, 0.0, 0.0, 1.0, 0.0, 0.0, 1.0, 0.0, 0.0, 1.0, 0.0, 0.0, 1.0, 0.0, 0.0, 1.0, 0.0, 0.0, 1.0, 0.0, 0.0, 1.0, 0.0, 0.0, 1.0, 0.0, 0.0, 1.0, 0.0, 0.0, 1.0, 0.0, 0.0, 1.0, 0.0, 0.0, 1.0, 0.0, 0.0, -1.0, 0.0, 0.0, -1.0, 0.0, 0.0, -1.0, 0.0, 0.0, -1.0, 0.0, 0.0, -1.0, 0.0, 0.0, -1.0, 0.0, 0.0, 1.0, 0.0, 0.0, 1.0, 0.0, 0.0, 1.0, 0.0, 0.0, 1.0, 0.0, 0.0, 1.0, 0.0, 0.0, 1.0, 0.0, 0.0, 0.6976, 0.7165, 0.0, 0.6976, 0.7165, 0.0, 0.6976, 0.7165, 0.0, 0.6976, 0.7165, 0.0, 0.6976, 0.7165, 0.0, 0.6976, 0.7165, 1.0, 0.0, 0.0, 1.0, 0.0, 0.0, 1.0, 0.0, 0.0, 1.0, 0.0, 0.0, 1.0, 0.0, 0.0, 1.0, 0.0, 0.0, -1.0, 0.0, 0.0, -1.0, 0.0, 0.0, -1.0, 0.0, 0.0, -1.0, 0.0, 0.0, -1.0, 0.0, 0.0, -1.0, 0.0, 0.0, 0.0, -1.0, 0.0, 0.0, -1.0, 0.0, 0.0, -1.0, 0.0, 0.0, -1.0, 0.0, 0.0, -1.0, 0.0, 0.0, -1.0, 0.0, 1.0, 0.0, 0.0, 1.0, 0.0, 0.0, 1.0, 0.0, 0.0, -1.0, 0.0, 0.0, -1.0, 0.0, 0.0, -1.0, 0.0, 0.0, 0.0, 0.0, -1.0, 0.0, 0.0, -1.0, 0.0, 0.0, -1.0, 0.0, 0.0, -1.0, 0.0, 0.0, -1.0, 0.0, 0.0, -1.0, 1.0, 0.0, 0.0, 1.0, 0.0, 0.0, 1.0, 0.0, 0.0, 1.0, 0.0, 0.0, 1.0, 0.0, 0.0, 1.0, 0.0, 0.0, 0.0, 0.0, 1.0, 0.0, 0.0, 1.0, 0.0, 0.0, 1.0, 0.0, 0.0, 1.0, 0.0, 0.0, 1.0, 0.0, 0.0, 1.0, -1.0, 0.0, 0.0, -1.0, 0.0, 0.0, -1.0, 0.0, 0.0, -1.0, 0.0, 0.0, -1.0, 0.0, 0.0, -1.0, 0.0, 0.0, 0.0, -1.0, 0.0, 0.0, -1.0, 0.0, 0.0, -1.0, 0.0, 0.0, -1.0, 0.0, 0.0, -1.0, 0.0, 0.0, -1.0, 0.0, 0.0, 1.0, 0.0, 0.0, 1.0, 0.0, 0.0, 1.0, 0.0, 0.0, 1.0, 0.0, 0.0, 1.0, 0.0, 0.0, 1.0, 0.0, 1.0, 0.0, 0.0, 1.0, 0.0, 0.0, 1.0, 0.0, 0.0, 1.0, 0.0, 0.0, 1.0, 0.0, 0.0, 1.0, 0.0, 0.0, -1.0, 0.0, 0.0, -1.0, 0.0, 0.0, -1.0, 0.0, 0.0, -1.0, 0.0, 0.0, -1.0, 0.0, 0.0, -1.0, 0.0, 0.0, 0.0, 0.0, 1.0, 0.0, 0.0, 1.0, 0.0, 0.0, 1.0, 0.0, 0.0, 1.0, 0.0, 0.0, 1.0, 0.0, 0.0, 1.0, -4.648e-07, 0.0, 1.0, -4.648e-07, 0.0, 1.0, -4.648e-07, 0.0, 1.0, 6.724e-07, 0.0, 1.0, 6.724e-07, 0.0, 1.0, 6.724e-07, 0.0, 1.0, 0.0, 0.0, 1.0, 0.0, 0.0, 1.0, 0.0, 0.0, 1.0, 0.0, 0.0, 1.0, 0.0, 0.0, 1.0, 0.0, 0.0, 1.0, 9.296e-07, 0.0, 1.0, 9.296e-07, 0.0, 1.0, 9.296e-07, 0.0, 1.0, -1.009e-06, 0.0, 1.0, -1.009e-06, 0.0, 1.0, -1.009e-06, 0.0, 1.0, 0.0, 1.0, 0.0, 0.0, 1.0, 0.0, 0.0, 1.0, 0.0, 0.0, 1.0, 0.0, 0.0, 1.0, 0.0, 0.0, 1.0, 0.0, 0.0, 1.0, 1.936e-06, 0.0, 1.0, 1.936e-06, 0.0, 1.0, 1.936e-06, 0.0, 1.0, 0.0, 0.0, 1.0, 0.0, 0.0, 1.0, 0.0, 0.0, 1.0, 0.0, 0.0, 1.0, 0.0, 0.0, 1.0, 0.0, 0.0, 1.0, 0.0, 0.0, 1.0, 0.0, 0.0, 1.0, 0.0, 0.0, 1.0, 0.0, 0.0, 1.0, 0.0, 0.0, 1.0, 0.0, 0.0, 1.0, -1.729e-06, 0.0, 1.0, -1.729e-06, 0.0, 1.0, -1.729e-06, 1.0, 0.0, 0.0, 1.0, 0.0, 0.0, 1.0, 0.0, 0.0, 1.0, 0.0, 0.0, 1.0, 0.0, 0.0, 1.0, 0.0, 0.0, 0.0, 0.0, -1.0, 0.0, 0.0, -1.0, 0.0, 0.0, -1.0, 0.0, 0.0, -1.0, 0.0, 0.0, -1.0, 0.0, 0.0, -1.0, -1.0, 0.0, 0.0, -1.0, 0.0, 0.0, -1.0, 0.0, 0.0, -1.0, 0.0, 0.0, -1.0, 0.0, 0.0, -1.0, 0.0, 0.0, 0.0, 0.0, 1.0, 0.0, 0.0, 1.0, 0.0, 0.0, 1.0, 0.0, 0.0, 1.0, 0.0, 0.0, 1.0, 0.0, 0.0, 1.0])] * 3)])

# ---- objects
ob_tank = bpy.data.objects.new('tank', me_redtankfaucet)
ob_lamp = bpy.data.objects.new('Lamp', light_lamp)
ob_camera = bpy.data.objects.new('Camera', cam_camera)

# ---- transforms, parenting, visibility, modifiers, constraints
ob_tank.location = (0.0, 0.0, 0.0)
ob_tank.rotation_euler = (1.571, -0.0, 0.0)
ob_tank.lineart.crease_threshold = 0.0
ob_lamp.location = (4.076, 1.005, 5.904)
ob_lamp.rotation_euler = (0.6503, 0.05522, 1.866)
ob_lamp.lock_rotations_4d = False
ob_lamp.empty_display_type = 'ARROWS'
ob_lamp.color = (0.0, 0.0, 0.0, 0.0)
ob_lamp.lineart.crease_threshold = 0.0
ob_camera.location = (7.481, -6.508, 5.344)
ob_camera.rotation_euler = (1.109, 0.01082, 0.8149)
ob_camera.lock_rotations_4d = False
ob_camera.empty_display_type = 'ARROWS'
ob_camera.color = (0.0, 0.0, 0.0, 0.0)
ob_camera.display_type = 'WIRE'
ob_camera.lineart.crease_threshold = 0.0

# ---- collection membership
col_collection_1.objects.link(ob_tank)
col_collection_1.objects.link(ob_lamp)
col_collection_1.objects.link(ob_camera)

# ---- scene / render settings (as saved in the file)
scene.camera = ob_camera
scene.frame_start = 1; scene.frame_end = 250; scene.frame_set(1)
scene.render.engine = 'BLENDER_EEVEE_NEXT'
scene.render.resolution_percentage = 50
scene.render.dither_intensity = 0.0
scene.cycles.use_denoising = False
scene.cycles.samples = 128
scene.cycles.sampling_pattern = 'TABULATED_SOBOL'
scene.cycles.light_sampling_threshold = 0.0
scene.cycles.use_adaptive_sampling = False
scene.cycles.use_light_tree = False
scene.cycles.blur_glossy = 0.0
scene.cycles.sample_clamp_indirect = 0.0
scene.view_settings.view_transform = 'Standard'
bpy.context.view_layer.update()
